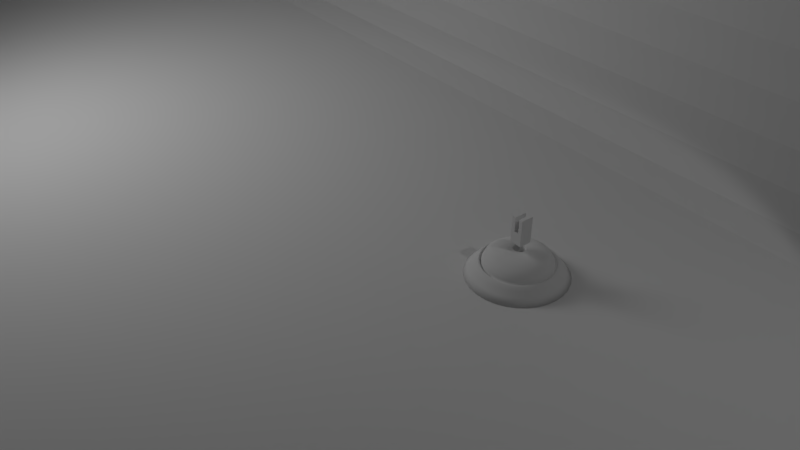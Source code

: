 # Source: 21.proyecto.escenario.blend2.masreciente.blend90.blend  (saved by Blender 2.79.6; exported with 4.5.12 LTS)
import bpy
from mathutils import Matrix  # noqa: F401  (used for matrix-valued properties, if any)

bpy.ops.wm.read_factory_settings(use_empty=True)
scene = bpy.context.scene
scene.name = 'Scene'

# ---- collections
col_collection_1 = bpy.data.collections.new('Collection 1'); scene.collection.children.link(col_collection_1)

# ---- materials (node trees are filled in below, after node groups)
mat_luz = bpy.data.materials.new('Luz')
mat_luz.alpha_threshold = 0.0
mat_luz.diffuse_color = (1.0, 1.0, 1.0, 1.0)
mat_luz.roughness = 0.5
mat_material = bpy.data.materials.new('Material')
mat_material.alpha_threshold = 0.0
mat_material.roughness = 0.5
mat_material.line_color = (0.0, 0.0, 0.0, 1.0)

# ---- material node trees
mat_luz.use_nodes = True; mat_luz.node_tree.nodes.clear()
_N = mat_luz.node_tree.nodes; _L = mat_luz.node_tree.links
n0 = _N.new('ShaderNodeOutputMaterial'); n0.name = 'Material Output'; n0.location = (300, 300)
n1 = _N.new('ShaderNodeEmission'); n1.name = 'Emission'; n1.location = (10, 300)
n1.inputs[0].default_value = (0.8, 0.8, 0.8, 1.0)
n1.inputs[1].default_value = 5.0
_L.new(n1.outputs[0], n0.inputs[0])
n0.is_active_output = True

# ---- world
world_world = bpy.data.worlds.new('World'); scene.world = world_world
world_world.color = (0.05088, 0.05088, 0.05088)
world_world.use_sun_shadow = False
world_world.sun_shadow_jitter_overblur = 0.0

# ---- cameras
cam_camera = bpy.data.cameras.new('Camera')
cam_camera.clip_end = 100.0
cam_camera.lens = 35.0
cam_camera.sensor_width = 32.0
cam_camera.sensor_height = 18.0
cam_camera.ortho_scale = 7.314
cam_camera.dof.focus_distance = 0.0

# ---- lights
light_lamp = bpy.data.lights.new('Lamp', 'SPOT')
light_lamp.transmission_factor = 0.0
light_lamp.cutoff_distance = 30.0
light_lamp.energy = 100.0
light_lamp.shadow_buffer_clip_start = 1.001
light_lamp.shadow_soft_size = 0.1
light_lamp.shadow_maximum_resolution = 0.006
light_lamp.use_absolute_resolution = True
light_lamp.spot_size = 1.309

# ---- meshes
me_sphere = bpy.data.meshes.new('Sphere')
me_sphere.from_pydata([(0.0, 0.01561, 0.07846), (0.0, 0.03061, 0.07391), (0.0, 0.04445, 0.06652), (0.0, 0.05657, 0.05657), (0.0, 0.06652, 0.04445), (0.0, 0.07391, 0.03061), (0.0, 0.07846, 0.01561), (0.0, 0.08, 6.04e-09), (0.0, 0.07846, -0.01561), (0.0, 0.07391, -0.03061), (0.0, 0.05657, -0.05657), (0.0, 0.04445, -0.06652), (0.003045, 0.01531, 0.07846), (0.005973, 0.03003, 0.07391), (0.008671, 0.04359, 0.06652), (0.01104, 0.05548, 0.05657), (0.01298, 0.06524, 0.04445), (0.01442, 0.07249, 0.03061), (0.01531, 0.07696, 0.01561), (0.01561, 0.07846, 6.04e-09), (0.01531, 0.07696, -0.01561), (0.01442, 0.07249, -0.03061), (0.01298, 0.06524, -0.04445), (0.01104, 0.05548, -0.05657), (0.008671, 0.04359, -0.06652), (0.005973, 0.03003, -0.07391), (0.003045, 0.01531, -0.07846), (0.005973, 0.01442, 0.07846), (0.01172, 0.02828, 0.07391), (0.01701, 0.04106, 0.06652), (0.02165, 0.05226, 0.05657), (0.02546, 0.06145, 0.04445), (0.02828, 0.06828, 0.03061), (0.03003, 0.07249, 0.01561), (0.03061, 0.07391, 6.04e-09), (0.03003, 0.07249, -0.01561), (0.02828, 0.06828, -0.03061), (0.02546, 0.06145, -0.04445), (0.02165, 0.05226, -0.05657), (0.01701, 0.04106, -0.06652), (0.01172, 0.02828, -0.07391), (0.005973, 0.01442, -0.07846), (0.008671, 0.01298, 0.07846), (0.01701, 0.02546, 0.07391), (0.02469, 0.03696, 0.06652), (0.03143, 0.04704, 0.05657), (0.03696, 0.05531, 0.04445), (0.04106, 0.06145, 0.03061), (0.04359, 0.06524, 0.01561), (0.04445, 0.06652, 6.04e-09), (0.04359, 0.06524, -0.01561), (0.04106, 0.06145, -0.03061), (0.03696, 0.05531, -0.04445), (0.03143, 0.04704, -0.05657), (0.02469, 0.03696, -0.06652), (0.01701, 0.02546, -0.07391), (0.008671, 0.01298, -0.07846), (0.01104, 0.01104, 0.07846), (0.02165, 0.02165, 0.07391), (0.03143, 0.03143, 0.06652), (0.04, 0.04, 0.05657), (0.04704, 0.04704, 0.04445), (0.05226, 0.05226, 0.03061), (0.05548, 0.05548, 0.01561), (0.05657, 0.05657, 6.04e-09), (0.05548, 0.05548, -0.01561), (0.05226, 0.05226, -0.03061), (0.04704, 0.04704, -0.04445), (0.04, 0.04, -0.05657), (0.03143, 0.03143, -0.06652), (0.02165, 0.02165, -0.07391), (0.01104, 0.01104, -0.07846), (0.01298, 0.008671, 0.07846), (0.02546, 0.01701, 0.07391), (0.03696, 0.02469, 0.06652), (0.04704, 0.03143, 0.05657), (0.05531, 0.03696, 0.04445), (0.06145, 0.04106, 0.03061), (0.06524, 0.04359, 0.01561), (0.06652, 0.04445, 6.04e-09), (0.06524, 0.04359, -0.01561), (0.06145, 0.04106, -0.03061), (0.05531, 0.03696, -0.04445), (0.04704, 0.03143, -0.05657), (0.03696, 0.02469, -0.06652), (0.02546, 0.01701, -0.07391), (0.01298, 0.008671, -0.07846), (0.01442, 0.005973, 0.07846), (0.02828, 0.01172, 0.07391), (0.04106, 0.01701, 0.06652), (0.05226, 0.02165, 0.05657), (0.06145, 0.02546, 0.04445), (0.06828, 0.02828, 0.03061), (0.07249, 0.03003, 0.01561), (0.07391, 0.03061, 6.04e-09), (0.07249, 0.03003, -0.01561), (0.06828, 0.02828, -0.03061), (0.06145, 0.02546, -0.04445), (0.05226, 0.02165, -0.05657), (0.04106, 0.01701, -0.06652), (0.02828, 0.01172, -0.07391), (0.01442, 0.005973, -0.07846), (0.01531, 0.003045, 0.07846), (0.03003, 0.005973, 0.07391), (0.04359, 0.008671, 0.06652), (0.05548, 0.01104, 0.05657), (0.06524, 0.01298, 0.04445), (0.07249, 0.01442, 0.03061), (0.07696, 0.01531, 0.01561), (0.07846, 0.01561, 6.04e-09), (0.07696, 0.01531, -0.01561), (0.07249, 0.01442, -0.03061), (0.06524, 0.01298, -0.04445), (0.05548, 0.01104, -0.05657), (0.04359, 0.008671, -0.06652), (0.03003, 0.005973, -0.07391), (0.01531, 0.003045, -0.07846), (0.01561, -2.541e-08, 0.07846), (0.03061, -2.984e-08, 0.07391), (0.04445, -2.844e-08, 0.06652), (0.05657, -2.472e-08, 0.05657), (0.06652, -2.285e-08, 0.04445), (0.07391, -2.378e-08, 0.03061), (0.07846, -2.472e-08, 0.01561), (0.08, -3.589e-08, 6.04e-09), (0.07846, -2.844e-08, -0.01561), (0.07391, -2.751e-08, -0.03061), (0.06652, -2.285e-08, -0.04445), (0.05657, -2.472e-08, -0.05657), (0.04445, -2.844e-08, -0.06652), (0.03061, -2.937e-08, -0.07391), (0.01561, -2.774e-08, -0.07846), (0.01531, -0.003045, 0.07846), (0.03003, -0.005973, 0.07391), (0.04359, -0.008671, 0.06652), (0.05548, -0.01104, 0.05657), (0.06524, -0.01298, 0.04445), (0.07249, -0.01442, 0.03061), (0.07696, -0.01531, 0.01561), (0.07846, -0.01561, 6.04e-09), (0.07696, -0.01531, -0.01561), (0.07249, -0.01442, -0.03061), (0.06524, -0.01298, -0.04445), (0.05548, -0.01104, -0.05657), (0.04359, -0.008671, -0.06652), (0.03003, -0.005973, -0.07391), (0.01531, -0.003045, -0.07846), (0.01442, -0.005973, 0.07846), (0.02828, -0.01172, 0.07391), (0.04106, -0.01701, 0.06652), (0.05226, -0.02165, 0.05657), (0.06145, -0.02546, 0.04445), (0.06828, -0.02828, 0.03061), (0.07249, -0.03003, 0.01561), (0.07391, -0.03061, 6.04e-09), (0.07249, -0.03003, -0.01561), (0.06828, -0.02828, -0.03061), (0.06145, -0.02546, -0.04445), (0.05226, -0.02165, -0.05657), (0.04106, -0.01701, -0.06652), (0.02828, -0.01172, -0.07391), (0.01442, -0.005973, -0.07846), (0.01298, -0.008671, 0.07846), (0.02546, -0.01701, 0.07391), (0.03696, -0.02469, 0.06652), (0.04704, -0.03143, 0.05657), (0.05531, -0.03696, 0.04445), (0.06145, -0.04106, 0.03061), (0.06524, -0.04359, 0.01561), (0.06652, -0.04445, 6.04e-09), (0.06524, -0.04359, -0.01561), (0.06145, -0.04106, -0.03061), (0.05531, -0.03696, -0.04445), (0.04704, -0.03143, -0.05657), (0.03696, -0.02469, -0.06652), (0.02546, -0.01701, -0.07391), (0.01298, -0.008671, -0.07846), (0.01104, -0.01104, 0.07846), (0.02165, -0.02165, 0.07391), (0.03143, -0.03143, 0.06652), (0.04, -0.04, 0.05657), (0.04704, -0.04704, 0.04445), (0.05226, -0.05226, 0.03061), (0.05548, -0.05548, 0.01561), (0.05657, -0.05657, 6.04e-09), (0.05548, -0.05548, -0.01561), (0.05226, -0.05226, -0.03061), (0.04704, -0.04704, -0.04445), (0.04, -0.04, -0.05657), (0.03143, -0.03143, -0.06652), (0.02165, -0.02165, -0.07391), (0.01104, -0.01104, -0.07846), (0.008671, -0.01298, 0.07846), (0.01701, -0.02546, 0.07391), (0.02469, -0.03696, 0.06652), (0.03143, -0.04704, 0.05657), (0.03696, -0.05531, 0.04445), (0.04106, -0.06145, 0.03061), (0.04359, -0.06524, 0.01561), (0.04445, -0.06652, 6.04e-09), (0.04359, -0.06524, -0.01561), (0.04106, -0.06145, -0.03061), (0.03696, -0.05531, -0.04445), (0.03143, -0.04704, -0.05657), (0.02469, -0.03696, -0.06652), (0.01701, -0.02546, -0.07391), (0.008671, -0.01298, -0.07846), (0.005973, -0.01442, 0.07846), (0.01172, -0.02828, 0.07391), (0.01701, -0.04106, 0.06652), (0.02165, -0.05226, 0.05657), (0.02546, -0.06145, 0.04445), (0.02828, -0.06828, 0.03061), (0.03003, -0.07249, 0.01561), (0.03061, -0.07391, 6.04e-09), (0.03003, -0.07249, -0.01561), (0.02828, -0.06828, -0.03061), (0.02546, -0.06145, -0.04445), (0.02165, -0.05226, -0.05657), (0.01701, -0.04106, -0.06652), (0.01172, -0.02828, -0.07391), (0.005973, -0.01442, -0.07846), (0.003045, -0.01531, 0.07846), (0.005973, -0.03003, 0.07391), (0.008671, -0.04359, 0.06652), (0.01104, -0.05548, 0.05657), (0.01298, -0.06524, 0.04445), (0.01442, -0.07249, 0.03061), (0.01531, -0.07696, 0.01561), (0.01561, -0.07846, 6.04e-09), (0.01531, -0.07696, -0.01561), (0.01442, -0.07249, -0.03061), (0.01298, -0.06524, -0.04445), (0.01104, -0.05548, -0.05657), (0.008671, -0.04359, -0.06652), (0.005973, -0.03003, -0.07391), (0.003045, -0.01531, -0.07846), (-3.064e-09, -0.01561, 0.07846), (-5.625e-09, -0.03061, 0.07391), (-7.953e-09, -0.04445, 0.06652), (-1.075e-08, -0.05657, 0.05657), (1.36e-09, -0.06652, 0.04445), (3.223e-09, -0.07391, 0.03061), (4.289e-10, -0.07846, 0.01561), (-1.54e-08, -0.08, 6.04e-09), (-3.296e-09, -0.07846, -0.01561), (4.289e-10, -0.07391, -0.03061), (1.36e-09, -0.06652, -0.04445), (-1.075e-08, -0.05657, -0.05657), (-7.953e-09, -0.04445, -0.06652), (-4.228e-09, -0.03061, -0.07391), (-5.625e-09, -0.01561, -0.07846), (-0.003045, -0.01531, 0.07846), (-0.005973, -0.03003, 0.07391), (-0.008671, -0.04359, 0.06652), (-0.01104, -0.05548, 0.05657), (-0.01298, -0.06524, 0.04445), (-0.01442, -0.07249, 0.03061), (-0.01531, -0.07696, 0.01561), (-0.01561, -0.07846, 6.04e-09), (-0.01531, -0.07696, -0.01561), (-0.01442, -0.07249, -0.03061), (-0.01298, -0.06524, -0.04445), (-0.01104, -0.05548, -0.05657), (-0.008671, -0.04359, -0.06652), (-0.005973, -0.03003, -0.07391), (-0.003045, -0.01531, -0.07846), (-0.005973, -0.01442, 0.07846), (-0.01172, -0.02828, 0.07391), (-0.01701, -0.04106, 0.06652), (-0.02165, -0.05226, 0.05657), (-0.02546, -0.06145, 0.04445), (-0.02828, -0.06828, 0.03061), (-0.03003, -0.07249, 0.01561), (-0.03061, -0.07391, 6.04e-09), (-0.03003, -0.07249, -0.01561), (-0.02828, -0.06828, -0.03061), (-0.02546, -0.06145, -0.04445), (-0.02165, -0.05226, -0.05657), (-0.01701, -0.04106, -0.06652), (-0.01172, -0.02828, -0.07391), (-0.005973, -0.01442, -0.07846), (-0.008671, -0.01298, 0.07846), (-0.01701, -0.02546, 0.07391), (-0.02469, -0.03696, 0.06652), (-0.03143, -0.04704, 0.05657), (-0.03696, -0.05531, 0.04445), (-0.04106, -0.06145, 0.03061), (-0.04359, -0.06524, 0.01561), (-0.04445, -0.06652, 6.04e-09), (-0.04359, -0.06524, -0.01561), (-0.04106, -0.06145, -0.03061), (-0.03696, -0.05531, -0.04445), (-0.03143, -0.04704, -0.05657), (-0.02469, -0.03696, -0.06652), (-0.01701, -0.02546, -0.07391), (-0.008671, -0.01298, -0.07846), (-1.843e-08, -4.45e-08, 0.08), (-0.01104, -0.01104, 0.07846), (-0.02165, -0.02165, 0.07391), (-0.03143, -0.03143, 0.06652), (-0.04, -0.04, 0.05657), (-0.04704, -0.04704, 0.04445), (-0.05226, -0.05226, 0.03061), (-0.05548, -0.05548, 0.01561), (-0.05657, -0.05657, 6.04e-09), (-0.05548, -0.05548, -0.01561), (-0.05226, -0.05226, -0.03061), (-0.04704, -0.04704, -0.04445), (-0.04, -0.04, -0.05657), (-0.03143, -0.03143, -0.06652), (-0.02165, -0.02165, -0.07391), (-0.01104, -0.01104, -0.07846), (-0.01298, -0.008671, 0.07846), (-0.02546, -0.01701, 0.07391), (-0.03696, -0.02469, 0.06652), (-0.04704, -0.03143, 0.05657), (-0.05531, -0.03696, 0.04445), (-0.06145, -0.04106, 0.03061), (-0.06524, -0.04359, 0.01561), (-0.06652, -0.04445, 6.04e-09), (-0.06524, -0.04359, -0.01561), (-0.06145, -0.04106, -0.03061), (-0.05531, -0.03696, -0.04445), (-0.04704, -0.03143, -0.05657), (-0.03696, -0.02469, -0.06652), (-0.02546, -0.01701, -0.07391), (-0.01298, -0.008671, -0.07846), (0.0, -2.607e-08, -0.08), (-0.01442, -0.005973, 0.07846), (-0.02828, -0.01172, 0.07391), (-0.04106, -0.01701, 0.06652), (-0.05226, -0.02165, 0.05657), (-0.06145, -0.02546, 0.04445), (-0.06828, -0.02828, 0.03061), (-0.07249, -0.03003, 0.01561), (-0.07391, -0.03061, 6.04e-09), (-0.07249, -0.03003, -0.01561), (-0.06828, -0.02828, -0.03061), (-0.06145, -0.02546, -0.04445), (-0.05226, -0.02165, -0.05657), (-0.04106, -0.01701, -0.06652), (-0.02828, -0.01172, -0.07391), (-0.01442, -0.005973, -0.07846), (-0.01531, -0.003045, 0.07846), (-0.03003, -0.005973, 0.07391), (-0.04359, -0.008671, 0.06652), (-0.05548, -0.01104, 0.05657), (-0.06524, -0.01298, 0.04445), (-0.07249, -0.01442, 0.03061), (-0.07696, -0.01531, 0.01561), (-0.07846, -0.01561, 6.04e-09), (-0.07696, -0.01531, -0.01561), (-0.07249, -0.01442, -0.03061), (-0.06524, -0.01298, -0.04445), (-0.05548, -0.01104, -0.05657), (-0.04359, -0.008671, -0.06652), (-0.03003, -0.005973, -0.07391), (-0.01531, -0.003045, -0.07846), (-0.01561, -2.146e-08, 0.07846), (-0.03061, -1.913e-08, 0.07391), (-0.04445, -1.447e-08, 0.06652), (-0.05657, -3.295e-09, 0.05657), (-0.06652, -1.447e-08, 0.04445), (-0.07391, -2.378e-08, 0.03061), (-0.07846, -2.192e-08, 0.01561), (-0.08, -1.432e-09, 6.04e-09), (-0.07846, -2.658e-08, -0.01561), (-0.07391, -2.099e-08, -0.03061), (-0.06652, -1.447e-08, -0.04445), (-0.05657, -3.295e-09, -0.05657), (-0.04445, -1.447e-08, -0.06652), (-0.03061, -2.052e-08, -0.07391), (-0.01561, -2.006e-08, -0.07846), (-0.01531, 0.003045, 0.07846), (-0.03003, 0.005973, 0.07391), (-0.04359, 0.008671, 0.06652), (-0.05548, 0.01104, 0.05657), (-0.06524, 0.01298, 0.04445), (-0.07249, 0.01442, 0.03061), (-0.07696, 0.01531, 0.01561), (-0.07846, 0.01561, 6.04e-09), (-0.07696, 0.01531, -0.01561), (-0.07249, 0.01442, -0.03061), (-0.06524, 0.01298, -0.04445), (-0.05548, 0.01104, -0.05657), (-0.04359, 0.008671, -0.06652), (-0.03003, 0.005973, -0.07391), (-0.01531, 0.003045, -0.07846), (-0.01442, 0.005973, 0.07846), (-0.02828, 0.01172, 0.07391), (-0.04106, 0.01701, 0.06652), (-0.05226, 0.02165, 0.05657), (-0.06145, 0.02546, 0.04445), (-0.06828, 0.02828, 0.03061), (-0.07249, 0.03003, 0.01561), (-0.07391, 0.03061, 6.04e-09), (-0.07249, 0.03003, -0.01561), (-0.06828, 0.02828, -0.03061), (-0.06145, 0.02546, -0.04445), (-0.05226, 0.02165, -0.05657), (-0.04106, 0.01701, -0.06652), (-0.02828, 0.01172, -0.07391), (-0.01442, 0.005973, -0.07846), (-0.01298, 0.008671, 0.07846), (-0.02546, 0.01701, 0.07391), (-0.03696, 0.02469, 0.06652), (-0.04703, 0.03143, 0.05657), (-0.05531, 0.03696, 0.04445), (-0.06145, 0.04106, 0.03061), (-0.06524, 0.04359, 0.01561), (-0.06652, 0.04445, 6.04e-09), (-0.06524, 0.04359, -0.01561), (-0.06145, 0.04106, -0.03061), (-0.05531, 0.03696, -0.04445), (-0.04703, 0.03143, -0.05657), (-0.03696, 0.02469, -0.06652), (-0.02546, 0.01701, -0.07391), (-0.01298, 0.008671, -0.07846), (-0.01104, 0.01104, 0.07846), (-0.02165, 0.02165, 0.07391), (-0.03143, 0.03143, 0.06652), (-0.04, 0.04, 0.05657), (-0.04703, 0.04703, 0.04445), (-0.05226, 0.05226, 0.03061), (-0.05548, 0.05548, 0.01561), (-0.05657, 0.05657, 6.04e-09), (-0.05548, 0.05548, -0.01561), (-0.05226, 0.05226, -0.03061), (-0.04703, 0.04703, -0.04445), (-0.04, 0.04, -0.05657), (-0.03143, 0.03143, -0.06652), (-0.02165, 0.02165, -0.07391), (-0.01104, 0.01104, -0.07846), (-0.008671, 0.01298, 0.07846), (-0.01701, 0.02546, 0.07391), (-0.02469, 0.03696, 0.06652), (-0.03143, 0.04703, 0.05657), (-0.03696, 0.05531, 0.04445), (-0.04106, 0.06145, 0.03061), (-0.04359, 0.06524, 0.01561), (-0.04445, 0.06652, 6.04e-09), (-0.04359, 0.06524, -0.01561), (-0.04106, 0.06145, -0.03061), (-0.03696, 0.05531, -0.04445), (-0.03143, 0.04703, -0.05657), (-0.02469, 0.03696, -0.06652), (-0.01701, 0.02546, -0.07391), (-0.008671, 0.01298, -0.07846), (-0.005973, 0.01442, 0.07846), (-0.01172, 0.02828, 0.07391), (-0.01701, 0.04106, 0.06652), (-0.02165, 0.05226, 0.05657), (-0.02546, 0.06145, 0.04445), (-0.02828, 0.06828, 0.03061), (-0.03003, 0.07249, 0.01561), (-0.03061, 0.07391, 6.04e-09), (-0.03003, 0.07249, -0.01561), (-0.02828, 0.06828, -0.03061), (-0.02546, 0.06145, -0.04445), (-0.02165, 0.05226, -0.05657), (-0.01701, 0.04106, -0.06652), (-0.01172, 0.02828, -0.07391), (-0.005973, 0.01442, -0.07846), (-0.003045, 0.01531, 0.07846), (-0.005973, 0.03003, 0.07391), (-0.008671, 0.04359, 0.06652), (-0.01104, 0.05548, 0.05657), (-0.01298, 0.06524, 0.04445), (-0.01442, 0.07249, 0.03061), (-0.01531, 0.07696, 0.01561), (-0.01561, 0.07846, 6.04e-09), (-0.01531, 0.07696, -0.01561), (-0.01442, 0.07249, -0.03061), (-0.01298, 0.06524, -0.04445), (-0.01104, 0.05548, -0.05657), (-0.008671, 0.04359, -0.06652), (-0.005973, 0.03003, -0.07391), (-0.003045, 0.01531, -0.07846), (1.906e-08, 0.06652, -0.04445), (6.482e-09, 0.03061, -0.07391), (4.62e-09, 0.01561, -0.07846)], [], [(9, 8, 20, 21), (2, 1, 13, 14), (479, 9, 21, 22), (3, 2, 14, 15), (10, 479, 22, 23), (4, 3, 15, 16), (11, 10, 23, 24), (5, 4, 16, 17), (480, 11, 24, 25), (6, 5, 17, 18), (481, 480, 25, 26), (7, 6, 18, 19), (0, 297, 12), (328, 481, 26), (8, 7, 19, 20), (1, 0, 12, 13), (20, 19, 34, 35), (13, 12, 27, 28), (21, 20, 35, 36), (14, 13, 28, 29), (22, 21, 36, 37), (15, 14, 29, 30), (23, 22, 37, 38), (16, 15, 30, 31), (24, 23, 38, 39), (17, 16, 31, 32), (25, 24, 39, 40), (18, 17, 32, 33), (26, 25, 40, 41), (19, 18, 33, 34), (12, 297, 27), (328, 26, 41), (39, 38, 53, 54), (32, 31, 46, 47), (40, 39, 54, 55), (33, 32, 47, 48), (41, 40, 55, 56), (34, 33, 48, 49), (27, 297, 42), (328, 41, 56), (35, 34, 49, 50), (28, 27, 42, 43), (36, 35, 50, 51), (29, 28, 43, 44), (37, 36, 51, 52), (30, 29, 44, 45), (38, 37, 52, 53), (31, 30, 45, 46), (43, 42, 57, 58), (51, 50, 65, 66), (44, 43, 58, 59), (52, 51, 66, 67), (45, 44, 59, 60), (53, 52, 67, 68), (46, 45, 60, 61), (54, 53, 68, 69), (47, 46, 61, 62), (55, 54, 69, 70), (48, 47, 62, 63), (56, 55, 70, 71), (49, 48, 63, 64), (42, 297, 57), (328, 56, 71), (50, 49, 64, 65), (62, 61, 76, 77), (70, 69, 84, 85), (63, 62, 77, 78), (71, 70, 85, 86), (64, 63, 78, 79), (57, 297, 72), (328, 71, 86), (65, 64, 79, 80), (58, 57, 72, 73), (66, 65, 80, 81), (59, 58, 73, 74), (67, 66, 81, 82), (60, 59, 74, 75), (68, 67, 82, 83), (61, 60, 75, 76), (69, 68, 83, 84), (81, 80, 95, 96), (74, 73, 88, 89), (82, 81, 96, 97), (75, 74, 89, 90), (83, 82, 97, 98), (76, 75, 90, 91), (84, 83, 98, 99), (77, 76, 91, 92), (85, 84, 99, 100), (78, 77, 92, 93), (86, 85, 100, 101), (79, 78, 93, 94), (72, 297, 87), (328, 86, 101), (80, 79, 94, 95), (73, 72, 87, 88), (100, 99, 114, 115), (93, 92, 107, 108), (101, 100, 115, 116), (94, 93, 108, 109), (87, 297, 102), (328, 101, 116), (95, 94, 109, 110), (88, 87, 102, 103), (96, 95, 110, 111), (89, 88, 103, 104), (97, 96, 111, 112), (90, 89, 104, 105), (98, 97, 112, 113), (91, 90, 105, 106), (99, 98, 113, 114), (92, 91, 106, 107), (112, 111, 126, 127), (105, 104, 119, 120), (113, 112, 127, 128), (106, 105, 120, 121), (114, 113, 128, 129), (107, 106, 121, 122), (115, 114, 129, 130), (108, 107, 122, 123), (116, 115, 130, 131), (109, 108, 123, 124), (102, 297, 117), (328, 116, 131), (110, 109, 124, 125), (103, 102, 117, 118), (111, 110, 125, 126), (104, 103, 118, 119), (131, 130, 145, 146), (124, 123, 138, 139), (117, 297, 132), (328, 131, 146), (125, 124, 139, 140), (118, 117, 132, 133), (126, 125, 140, 141), (119, 118, 133, 134), (127, 126, 141, 142), (120, 119, 134, 135), (128, 127, 142, 143), (121, 120, 135, 136), (129, 128, 143, 144), (122, 121, 136, 137), (130, 129, 144, 145), (123, 122, 137, 138), (135, 134, 149, 150), (143, 142, 157, 158), (136, 135, 150, 151), (144, 143, 158, 159), (137, 136, 151, 152), (145, 144, 159, 160), (138, 137, 152, 153), (146, 145, 160, 161), (139, 138, 153, 154), (132, 297, 147), (328, 146, 161), (140, 139, 154, 155), (133, 132, 147, 148), (141, 140, 155, 156), (134, 133, 148, 149), (142, 141, 156, 157), (154, 153, 168, 169), (147, 297, 162), (328, 161, 176), (155, 154, 169, 170), (148, 147, 162, 163), (156, 155, 170, 171), (149, 148, 163, 164), (157, 156, 171, 172), (150, 149, 164, 165), (158, 157, 172, 173), (151, 150, 165, 166), (159, 158, 173, 174), (152, 151, 166, 167), (160, 159, 174, 175), (153, 152, 167, 168), (161, 160, 175, 176), (173, 172, 187, 188), (166, 165, 180, 181), (174, 173, 188, 189), (167, 166, 181, 182), (175, 174, 189, 190), (168, 167, 182, 183), (176, 175, 190, 191), (169, 168, 183, 184), (162, 297, 177), (328, 176, 191), (170, 169, 184, 185), (163, 162, 177, 178), (171, 170, 185, 186), (164, 163, 178, 179), (172, 171, 186, 187), (165, 164, 179, 180), (177, 297, 192), (328, 191, 206), (185, 184, 199, 200), (178, 177, 192, 193), (186, 185, 200, 201), (179, 178, 193, 194), (187, 186, 201, 202), (180, 179, 194, 195), (188, 187, 202, 203), (181, 180, 195, 196), (189, 188, 203, 204), (182, 181, 196, 197), (190, 189, 204, 205), (183, 182, 197, 198), (191, 190, 205, 206), (184, 183, 198, 199), (196, 195, 210, 211), (204, 203, 218, 219), (197, 196, 211, 212), (205, 204, 219, 220), (198, 197, 212, 213), (206, 205, 220, 221), (199, 198, 213, 214), (192, 297, 207), (328, 206, 221), (200, 199, 214, 215), (193, 192, 207, 208), (201, 200, 215, 216), (194, 193, 208, 209), (202, 201, 216, 217), (195, 194, 209, 210), (203, 202, 217, 218), (215, 214, 229, 230), (208, 207, 222, 223), (216, 215, 230, 231), (209, 208, 223, 224), (217, 216, 231, 232), (210, 209, 224, 225), (218, 217, 232, 233), (211, 210, 225, 226), (219, 218, 233, 234), (212, 211, 226, 227), (220, 219, 234, 235), (213, 212, 227, 228), (221, 220, 235, 236), (214, 213, 228, 229), (207, 297, 222), (328, 221, 236), (234, 233, 248, 249), (227, 226, 241, 242), (235, 234, 249, 250), (228, 227, 242, 243), (236, 235, 250, 251), (229, 228, 243, 244), (222, 297, 237), (328, 236, 251), (230, 229, 244, 245), (223, 222, 237, 238), (231, 230, 245, 246), (224, 223, 238, 239), (232, 231, 246, 247), (225, 224, 239, 240), (233, 232, 247, 248), (226, 225, 240, 241), (246, 245, 260, 261), (239, 238, 253, 254), (247, 246, 261, 262), (240, 239, 254, 255), (248, 247, 262, 263), (241, 240, 255, 256), (249, 248, 263, 264), (242, 241, 256, 257), (250, 249, 264, 265), (243, 242, 257, 258), (251, 250, 265, 266), (244, 243, 258, 259), (237, 297, 252), (328, 251, 266), (245, 244, 259, 260), (238, 237, 252, 253), (265, 264, 279, 280), (258, 257, 272, 273), (266, 265, 280, 281), (259, 258, 273, 274), (252, 297, 267), (328, 266, 281), (260, 259, 274, 275), (253, 252, 267, 268), (261, 260, 275, 276), (254, 253, 268, 269), (262, 261, 276, 277), (255, 254, 269, 270), (263, 262, 277, 278), (256, 255, 270, 271), (264, 263, 278, 279), (257, 256, 271, 272), (269, 268, 283, 284), (277, 276, 291, 292), (270, 269, 284, 285), (278, 277, 292, 293), (271, 270, 285, 286), (279, 278, 293, 294), (272, 271, 286, 287), (280, 279, 294, 295), (273, 272, 287, 288), (281, 280, 295, 296), (274, 273, 288, 289), (267, 297, 282), (328, 281, 296), (275, 274, 289, 290), (268, 267, 282, 283), (276, 275, 290, 291), (288, 287, 303, 304), (296, 295, 311, 312), (289, 288, 304, 305), (282, 297, 298), (328, 296, 312), (290, 289, 305, 306), (283, 282, 298, 299), (291, 290, 306, 307), (284, 283, 299, 300), (292, 291, 307, 308), (285, 284, 300, 301), (293, 292, 308, 309), (286, 285, 301, 302), (294, 293, 309, 310), (287, 286, 302, 303), (295, 294, 310, 311), (308, 307, 322, 323), (301, 300, 315, 316), (309, 308, 323, 324), (302, 301, 316, 317), (310, 309, 324, 325), (303, 302, 317, 318), (311, 310, 325, 326), (304, 303, 318, 319), (312, 311, 326, 327), (305, 304, 319, 320), (298, 297, 313), (328, 312, 327), (306, 305, 320, 321), (299, 298, 313, 314), (307, 306, 321, 322), (300, 299, 314, 315), (327, 326, 342, 343), (320, 319, 335, 336), (313, 297, 329), (328, 327, 343), (321, 320, 336, 337), (314, 313, 329, 330), (322, 321, 337, 338), (315, 314, 330, 331), (323, 322, 338, 339), (316, 315, 331, 332), (324, 323, 339, 340), (317, 316, 332, 333), (325, 324, 340, 341), (318, 317, 333, 334), (326, 325, 341, 342), (319, 318, 334, 335), (332, 331, 346, 347), (340, 339, 354, 355), (333, 332, 347, 348), (341, 340, 355, 356), (334, 333, 348, 349), (342, 341, 356, 357), (335, 334, 349, 350), (343, 342, 357, 358), (336, 335, 350, 351), (329, 297, 344), (328, 343, 358), (337, 336, 351, 352), (330, 329, 344, 345), (338, 337, 352, 353), (331, 330, 345, 346), (339, 338, 353, 354), (351, 350, 365, 366), (344, 297, 359), (328, 358, 373), (352, 351, 366, 367), (345, 344, 359, 360), (353, 352, 367, 368), (346, 345, 360, 361), (354, 353, 368, 369), (347, 346, 361, 362), (355, 354, 369, 370), (348, 347, 362, 363), (356, 355, 370, 371), (349, 348, 363, 364), (357, 356, 371, 372), (350, 349, 364, 365), (358, 357, 372, 373), (370, 369, 384, 385), (363, 362, 377, 378), (371, 370, 385, 386), (364, 363, 378, 379), (372, 371, 386, 387), (365, 364, 379, 380), (373, 372, 387, 388), (366, 365, 380, 381), (359, 297, 374), (328, 373, 388), (367, 366, 381, 382), (360, 359, 374, 375), (368, 367, 382, 383), (361, 360, 375, 376), (369, 368, 383, 384), (362, 361, 376, 377), (328, 388, 403), (382, 381, 396, 397), (375, 374, 389, 390), (383, 382, 397, 398), (376, 375, 390, 391), (384, 383, 398, 399), (377, 376, 391, 392), (385, 384, 399, 400), (378, 377, 392, 393), (386, 385, 400, 401), (379, 378, 393, 394), (387, 386, 401, 402), (380, 379, 394, 395), (388, 387, 402, 403), (381, 380, 395, 396), (374, 297, 389), (401, 400, 415, 416), (394, 393, 408, 409), (402, 401, 416, 417), (395, 394, 409, 410), (403, 402, 417, 418), (396, 395, 410, 411), (389, 297, 404), (328, 403, 418), (397, 396, 411, 412), (390, 389, 404, 405), (398, 397, 412, 413), (391, 390, 405, 406), (399, 398, 413, 414), (392, 391, 406, 407), (400, 399, 414, 415), (393, 392, 407, 408), (405, 404, 419, 420), (413, 412, 427, 428), (406, 405, 420, 421), (414, 413, 428, 429), (407, 406, 421, 422), (415, 414, 429, 430), (408, 407, 422, 423), (416, 415, 430, 431), (409, 408, 423, 424), (417, 416, 431, 432), (410, 409, 424, 425), (418, 417, 432, 433), (411, 410, 425, 426), (404, 297, 419), (328, 418, 433), (412, 411, 426, 427), (424, 423, 438, 439), (432, 431, 446, 447), (425, 424, 439, 440), (433, 432, 447, 448), (426, 425, 440, 441), (419, 297, 434), (328, 433, 448), (427, 426, 441, 442), (420, 419, 434, 435), (428, 427, 442, 443), (421, 420, 435, 436), (429, 428, 443, 444), (422, 421, 436, 437), (430, 429, 444, 445), (423, 422, 437, 438), (431, 430, 445, 446), (443, 442, 457, 458), (436, 435, 450, 451), (444, 443, 458, 459), (437, 436, 451, 452), (445, 444, 459, 460), (438, 437, 452, 453), (446, 445, 460, 461), (439, 438, 453, 454), (447, 446, 461, 462), (440, 439, 454, 455), (448, 447, 462, 463), (441, 440, 455, 456), (434, 297, 449), (328, 448, 463), (442, 441, 456, 457), (435, 434, 449, 450), (462, 461, 476, 477), (455, 454, 469, 470), (463, 462, 477, 478), (456, 455, 470, 471), (449, 297, 464), (328, 463, 478), (457, 456, 471, 472), (450, 449, 464, 465), (458, 457, 472, 473), (451, 450, 465, 466), (459, 458, 473, 474), (452, 451, 466, 467), (460, 459, 474, 475), (453, 452, 467, 468), (461, 460, 475, 476), (454, 453, 468, 469), (466, 465, 1, 2), (474, 473, 9, 479), (467, 466, 2, 3), (475, 474, 479, 10), (468, 467, 3, 4), (476, 475, 10, 11), (469, 468, 4, 5), (477, 476, 11, 480), (470, 469, 5, 6), (478, 477, 480, 481), (471, 470, 6, 7), (464, 297, 0), (328, 478, 481), (472, 471, 7, 8), (465, 464, 0, 1), (473, 472, 8, 9)])
me_sphere.polygons.foreach_set('use_smooth', [True] * 512)
me_sphere.use_remesh_preserve_volume = False
me_sphere.use_remesh_preserve_attributes = False
me_sphere.use_mirror_vertex_groups = False
me_sphere.update()
me_cube_003 = bpy.data.meshes.new('Cube.003')
me_cube_003.from_pydata([(-1.0, -1.0, -1.0), (-1.0, -1.0, 1.0), (-1.0, 1.0, -1.0), (-1.0, 1.0, 1.0), (1.0, -1.0, -1.0), (1.0, -1.0, 1.0), (1.0, 1.0, -1.0), (1.0, 1.0, 1.0), (-1.0, -14.38, -1.0), (-1.0, -14.38, 1.0), (1.0, -14.38, 1.0), (1.0, -14.38, -1.0)], [], [(0, 1, 3, 2), (2, 3, 7, 6), (6, 7, 5, 4), (1, 0, 8, 9), (2, 6, 4, 0), (7, 3, 1, 5), (11, 10, 9, 8), (0, 4, 11, 8), (5, 1, 9, 10), (4, 5, 10, 11)])
me_cube_003.use_remesh_preserve_volume = False
me_cube_003.use_remesh_preserve_attributes = False
me_cube_003.use_mirror_vertex_groups = False
me_cube_003.update()
me_plane_002 = bpy.data.meshes.new('Plane.002')
me_plane_002.from_pydata([(-0.03, -0.03, 0.0), (0.03, -0.03, 0.0), (-0.03, 0.03, 0.0), (0.03, 0.03, 0.0), (-0.03, 0.03, 0.03), (-0.03, -0.03, 0.03), (0.03, -0.03, 0.03), (0.03, 0.03, 0.03), (0.5806, -0.03, 0.0), (0.5806, 0.03, 0.0), (0.5806, -0.03, 0.03), (0.5806, 0.03, 0.03), (-0.03, -0.03, -0.1681), (0.03, -0.03, -0.1681), (-0.03, 0.03, -0.1681), (0.03, 0.03, -0.1681), (-0.03, 0.03, -0.1981), (-0.03, -0.03, -0.1981), (0.03, -0.03, -0.1981), (0.03, 0.03, -0.1981), (0.5806, -0.03, -0.1681), (0.5806, 0.03, -0.1681), (0.5806, -0.03, -0.1981), (0.5806, 0.03, -0.1981)], [], [(0, 2, 3, 1), (5, 6, 7, 4), (0, 1, 6, 5), (3, 7, 11, 9), (2, 0, 5, 4), (3, 2, 4, 7), (8, 9, 11, 10), (6, 1, 8, 10), (7, 6, 10, 11), (1, 3, 9, 8), (12, 13, 15, 14), (17, 16, 19, 18), (12, 17, 18, 13), (15, 21, 23, 19), (14, 16, 17, 12), (15, 19, 16, 14), (20, 22, 23, 21), (18, 22, 20, 13), (19, 23, 22, 18), (13, 20, 21, 15)])
me_plane_002.use_remesh_preserve_volume = False
me_plane_002.use_remesh_preserve_attributes = False
me_plane_002.use_mirror_vertex_groups = False
me_plane_002.update()
me_cubeziercircle_002 = bpy.data.meshes.new('CUBezierCircle.002')
me_cubeziercircle_002.from_pydata([(-0.02414, -0.06262, 0.3807), (-0.02414, -0.06262, 0.5122), (-0.02414, 0.07455, 0.3807), (-0.02414, 0.07455, 0.5122), (0.02391, -0.06262, 0.3807), (0.02391, -0.06262, 0.5122), (0.02391, 0.07455, 0.3807), (0.02391, 0.07455, 0.5122), (0.02391, 0.07455, 0.5122), (0.02391, 0.07455, 0.3807), (0.02391, -0.06262, 0.3807), (0.02391, -0.06262, 0.5122), (0.06412, 0.07455, 0.5122), (0.06412, 0.07455, 0.3807), (0.06412, -0.06262, 0.3807), (0.06412, -0.06262, 0.5122), (-0.06435, 0.07455, 0.3807), (-0.06435, -0.06262, 0.3807), (-0.06435, -0.06262, 0.5122), (-0.06435, 0.07455, 0.5122), (0.06412, 0.07455, 0.5122), (0.06412, 0.07455, 0.4551), (0.06412, -0.06262, 0.4551), (0.06412, -0.06262, 0.5122), (-0.06435, 0.07455, 0.4551), (-0.06435, -0.06262, 0.4551), (-0.06435, -0.06262, 0.5122), (-0.06435, 0.07455, 0.5122), (-0.02414, -0.06262, 0.6696), (-0.02414, 0.07455, 0.6696), (0.02391, 0.07455, 0.6696), (0.02391, -0.06262, 0.6696), (0.06412, 0.07455, 0.6696), (0.06412, -0.06262, 0.6696), (-0.06435, -0.06262, 0.6696), (-0.06435, 0.07455, 0.6696), (-7.057e-08, -0.05572, 0.007429), (-1.341e-07, 0.0, 0.007429), (-0.01262, -0.05444, 0.007429), (-0.001013, 0.0001142, 0.007429), (-0.02354, -0.051, 0.007429), (-0.0002305, -1.761e-05, 0.007429), (-0.03357, -0.0455, 0.007429), (0.0001678, -0.0001295, 0.007429), (-0.04255, -0.03807, 0.007429), (2.992e-05, 2.992e-05, 0.007429), (-0.04997, -0.02909, 0.007429), (-0.0001294, 0.0001678, 0.007429), (-0.05547, -0.01906, 0.007429), (-1.755e-05, -0.0002305, 0.007429), (-0.05892, -0.008141, 0.007429), (0.0001143, -0.001013, 0.007429), (-0.06019, 0.004475, 0.007429), (-5.96e-08, 1.509e-07, 0.007429), (-0.05892, 0.01709, 0.007429), (0.0001142, 0.001013, 0.007429), (-0.05547, 0.02801, 0.007429), (-1.767e-05, 0.0002306, 0.007429), (-0.04997, 0.03804, 0.007429), (-0.0001295, -0.0001678, 0.007429), (-0.04255, 0.04702, 0.007429), (2.989e-05, -2.995e-05, 0.007429), (-0.03357, 0.05445, 0.007429), (0.0001679, 0.0001294, 0.007429), (-0.02354, 0.05994, 0.007429), (-0.0002305, 1.752e-05, 0.007429), (-0.01262, 0.06339, 0.007429), (-0.001013, -0.0001142, 0.007429), (2.809e-08, 0.06467, 0.007429), (5.96e-08, 0.0, 0.007429), (0.01262, 0.06339, 0.007429), (0.001013, -0.0001142, 0.007429), (0.02354, 0.05995, 0.007429), (0.0002304, 1.761e-05, 0.007429), (0.03357, 0.05445, 0.007429), (-0.000168, 0.0001295, 0.007429), (0.04255, 0.04702, 0.007429), (-2.995e-05, -2.992e-05, 0.007429), (0.04997, 0.03804, 0.007429), (0.0001294, -0.0001678, 0.007429), (0.05547, 0.02801, 0.007429), (1.758e-05, 0.0002306, 0.007429), (0.05892, 0.01709, 0.007429), (-0.0001143, 0.001013, 0.007429), (0.06019, 0.004475, 0.007429), (0.0, -8.276e-08, 0.007429), (0.05892, -0.008141, 0.007429), (-0.0001142, -0.001013, 0.007429), (0.05547, -0.01906, 0.007429), (1.761e-05, -0.0002304, 0.007429), (0.04997, -0.02909, 0.007429), (0.0001295, 0.0001679, 0.007429), (0.04255, -0.03807, 0.007429), (-2.989e-05, 3.001e-05, 0.007429), (0.03357, -0.0455, 0.007429), (-0.0001678, -0.0001294, 0.007429), (0.02354, -0.051, 0.007429), (0.0002306, -1.755e-05, 0.007429), (0.01262, -0.05444, 0.007429), (0.001013, 0.0001142, 0.007429), (0.02391, 0.05974, 0.3807), (0.02391, -0.05079, 0.3807), (0.02391, 0.05974, 0.3807), (0.02391, -0.05079, 0.3807), (1.315e-05, 4.777e-06, 0.3807), (-1.692e-05, -2.993e-05, 0.3807), (-5.164e-05, -5.995e-05, 0.3807), (-2.728e-05, 2.682e-05, 0.3807), (0.0001972, 1.479e-06, 0.3807), (2.68e-05, -2.723e-05, 0.3807), (1.456e-06, 0.0001973, 0.3807), (-2.344e-05, -2.337e-05, 0.3807), (-2.994e-05, -1.687e-05, 0.3807), (4.773e-06, 1.317e-05, 0.3807), (-5.999e-05, -5.159e-05, 0.3807), (2.677e-05, -1.957e-05, 0.3807), (0.0001972, -4.827e-05, 0.3807), (1.462e-06, -0.000244, 0.3807), (-2.725e-05, -7.362e-05, 0.3807), (-5.161e-05, 1.315e-05, 0.3807), (-2.343e-05, -2.342e-05, 0.3807), (-4.832e-05, 0.0001972, 0.3807), (4.754e-06, -5.995e-05, 0.3807), (-2.995e-05, -2.992e-05, 0.3807), (-2.341e-05, -2.34e-05, 0.3807), (-6.002e-05, 4.797e-06, 0.3807), (-1.96e-05, 2.683e-05, 0.3807), (-0.0002441, -4.827e-05, 0.3807), (-7.364e-05, -1.959e-05, 0.3807), (-1.959e-05, -7.36e-05, 0.3807), (1.312e-05, -5.161e-05, 0.3807), (-7.363e-05, -2.724e-05, 0.3807), (-1.691e-05, -1.689e-05, 0.3807), (-4.831e-05, -0.000244, 0.3807), (-0.0002441, 1.479e-06, 0.3807), (-2.346e-05, -2.34e-05, 0.3807), (-0.01262, -0.05444, 0.3807), (0.02354, -0.051, 0.3807), (0.01262, -0.05444, 0.3807), (-7.057e-08, -0.05572, 0.3807), (0.02354, 0.05995, 0.3807), (-0.02414, -0.05067, 0.3807), (-0.02354, -0.051, 0.3807), (-0.01262, 0.06339, 0.3807), (0.01262, 0.06339, 0.3807), (-0.02354, 0.05994, 0.3807), (2.809e-08, 0.06467, 0.3807), (-0.02414, 0.05962, 0.3807), (0.04255, -0.03807, 0.3807), (0.04997, -0.02909, 0.3807), (0.03357, -0.0455, 0.3807), (0.06019, 0.004475, 0.3807), (0.03357, 0.05445, 0.3807), (0.05892, -0.008141, 0.3807), (0.05892, 0.01709, 0.3807), (0.05547, 0.02801, 0.3807), (0.05547, -0.01906, 0.3807), (0.04255, 0.04702, 0.3807), (0.04997, 0.03804, 0.3807), (-0.04255, 0.04702, 0.3807), (-0.03357, 0.05445, 0.3807), (-0.04997, 0.03804, 0.3807), (-0.04997, -0.02909, 0.3807), (-0.05892, 0.01709, 0.3807), (-0.04255, -0.03807, 0.3807), (-0.05547, -0.01906, 0.3807), (-0.06019, 0.004475, 0.3807), (-0.05892, -0.008141, 0.3807), (-0.03357, -0.0455, 0.3807), (-0.05547, 0.02801, 0.3807)], [], [(2, 147, 160, 159, 161, 169, 163, 166, 167, 165, 162, 164, 168, 141, 0, 17, 16), (2, 3, 7, 6), (5, 4, 10, 11), (4, 5, 1, 0), (2, 6, 102, 140, 144, 146, 143, 145, 147), (7, 3, 1, 5), (12, 8, 30, 32), (4, 103, 102, 6, 9, 100, 101, 10), (7, 5, 11, 8), (6, 7, 8, 9), (19, 16, 24, 27), (9, 8, 12, 13), (11, 10, 14, 15), (10, 101, 150, 148, 149, 156, 153, 151, 154, 155, 158, 157, 152, 100, 9, 13, 14), (12, 15, 23, 20), (3, 2, 16, 19), (0, 1, 18, 17), (15, 12, 32, 33), (21, 20, 23, 22), (25, 26, 27, 24), (13, 12, 20, 21), (17, 18, 26, 25), (15, 14, 22, 23), (14, 13, 21, 22), (18, 19, 27, 26), (16, 17, 25, 24), (30, 31, 33, 32), (28, 29, 35, 34), (8, 11, 31, 30), (3, 19, 35, 29), (19, 18, 34, 35), (18, 1, 28, 34), (1, 3, 29, 28), (11, 15, 33, 31), (37, 36, 38, 39), (39, 38, 40, 41), (41, 40, 42, 43), (43, 42, 44, 45), (45, 44, 46, 47), (47, 46, 48, 49), (49, 48, 50, 51), (51, 50, 52, 53), (53, 52, 54, 55), (55, 54, 56, 57), (57, 56, 58, 59), (59, 58, 60, 61), (61, 60, 62, 63), (63, 62, 64, 65), (65, 64, 66, 67), (67, 66, 68, 69), (69, 68, 70, 71), (71, 70, 72, 73), (73, 72, 74, 75), (75, 74, 76, 77), (77, 76, 78, 79), (79, 78, 80, 81), (81, 80, 82, 83), (83, 82, 84, 85), (85, 84, 86, 87), (87, 86, 88, 89), (89, 88, 90, 91), (91, 90, 92, 93), (93, 92, 94, 95), (95, 94, 96, 97), (97, 96, 98, 99), (99, 98, 36, 37), (88, 86, 153, 156), (85, 87, 133, 120), (48, 46, 162, 165), (49, 51, 117, 118), (89, 91, 113, 129), (42, 40, 142, 141, 168), (44, 42, 168, 164), (74, 72, 140, 102, 100, 152), (95, 97, 109, 114), (54, 52, 166, 163), (59, 61, 105, 106), (55, 57, 107, 110), (92, 90, 149, 148), (76, 74, 152, 157), (86, 84, 151, 153), (93, 95, 114, 112), (99, 37, 135, 108), (37, 39, 134, 135), (67, 69, 124, 127), (81, 83, 121, 126), (56, 54, 163, 169), (41, 43, 130, 131), (63, 65, 128, 104), (70, 68, 146, 144), (43, 45, 132, 130), (52, 50, 167, 166), (98, 96, 137, 138), (87, 89, 129, 133), (39, 41, 131, 134), (45, 47, 119, 132), (94, 92, 148, 150), (36, 98, 138, 139), (80, 78, 158, 155), (47, 49, 118, 119), (58, 56, 169, 161), (83, 85, 120, 121), (69, 71, 116, 124), (82, 80, 155, 154), (68, 66, 143, 146), (64, 62, 160, 147, 145), (71, 73, 115, 116), (51, 53, 111, 117), (38, 36, 139, 136), (53, 55, 110, 111), (84, 82, 154, 151), (62, 60, 159, 160), (78, 76, 157, 158), (73, 75, 125, 115), (40, 38, 136, 142), (75, 77, 123, 125), (65, 67, 127, 128), (60, 58, 161, 159), (72, 70, 144, 140), (79, 81, 126, 122), (96, 94, 150, 101, 103, 137), (97, 99, 108, 109), (57, 59, 106, 107), (77, 79, 122, 123), (66, 64, 145, 143), (50, 48, 165, 167), (46, 44, 164, 162), (61, 63, 104, 105), (91, 93, 112, 113), (90, 88, 156, 149), (141, 168, 164, 162, 165, 167, 166, 163, 169, 161, 159, 160, 147), (147, 145, 143, 146, 144, 140, 102, 103, 108, 135, 134, 131, 130, 132, 119, 118, 117, 111, 110, 107, 106, 105, 104, 128, 127, 141), (141, 142, 136, 139, 138, 137, 103, 4, 0), (137, 138, 139, 136, 142, 141, 127, 124, 116, 115, 125, 123, 122, 126, 121, 120, 133, 129, 113, 112, 114, 109, 108, 103), (100, 152, 157, 158, 155, 154, 151, 153, 156, 149, 148, 150, 101)])
me_cubeziercircle_002.polygons.foreach_set('use_smooth', [0, 0, 0, 0, 0, 0, 0, 0, 0, 0, 0, 0, 0, 0, 0, 0, 0, 0, 0, 0, 0, 0, 0, 0, 0, 0, 0, 0, 0, 0, 0, 0, 0, 0, 1, 1, 1, 1, 1, 1, 1, 1, 1, 1, 1, 1, 1, 1, 1, 1, 1, 1, 1, 1, 1, 1, 1, 1, 1, 1, 1, 1, 1, 1, 1, 1, 1, 1, 1, 1, 1, 1, 1, 1, 1, 1, 1, 1, 1, 1, 1, 1, 1, 1, 1, 1, 1, 1, 1, 1, 1, 1, 1, 1, 1, 1, 1, 1, 1, 1, 1, 1, 1, 1, 1, 1, 1, 1, 1, 1, 1, 1, 1, 1, 1, 1, 1, 1, 1, 1, 1, 1, 1, 1, 1, 1, 1, 1, 1, 1, 0, 0, 0, 0, 0])
me_cubeziercircle_002.use_remesh_preserve_volume = False
me_cubeziercircle_002.use_remesh_preserve_attributes = False
me_cubeziercircle_002.use_mirror_vertex_groups = False
me_cubeziercircle_002.auto_texspace = False
me_cubeziercircle_002.update()
me_cube = bpy.data.meshes.new('Cube')
me_cube.from_pydata([(-1.191, -3.233, 2.08), (-1.191, -3.233, 7.456), (-1.191, 3.062, 2.08), (-1.191, 3.062, 7.456), (1.13, -3.233, 2.08), (1.13, -3.233, 7.456), (1.13, 3.062, 2.08), (1.13, 3.062, 7.456), (1.13, 3.062, 7.456), (1.13, 3.062, 2.08), (1.13, -3.233, 2.08), (1.13, -3.233, 7.456), (3.072, 3.062, 7.456), (3.072, 3.062, 2.08), (3.072, -3.233, 2.08), (3.072, -3.233, 7.456), (-3.134, 3.062, 2.08), (-3.134, -3.233, 2.08), (-3.134, -3.233, 7.456), (-3.134, 3.062, 7.456), (3.072, 3.062, 7.456), (3.072, 3.062, 5.121), (3.072, -3.233, 5.121), (3.072, -3.233, 7.456), (-3.134, 3.062, 5.121), (-3.134, -3.233, 5.121), (-3.134, -3.233, 7.456), (-3.134, 3.062, 7.456), (-1.191, -3.233, 13.89), (-1.191, 3.062, 13.89), (1.13, 3.062, 13.89), (1.13, -3.233, 13.89), (3.072, 3.062, 13.89), (3.072, -3.233, 13.89), (-3.134, -3.233, 13.89), (-3.134, 3.062, 13.89)], [], [(2, 0, 17, 16), (2, 3, 7, 6), (5, 4, 10, 11), (4, 5, 1, 0), (2, 6, 4, 0), (7, 3, 1, 5), (12, 8, 30, 32), (4, 6, 9, 10), (7, 5, 11, 8), (6, 7, 8, 9), (19, 16, 24, 27), (9, 8, 12, 13), (11, 10, 14, 15), (10, 9, 13, 14), (12, 15, 23, 20), (3, 2, 16, 19), (0, 1, 18, 17), (15, 12, 32, 33), (21, 20, 23, 22), (25, 26, 27, 24), (13, 12, 20, 21), (17, 18, 26, 25), (15, 14, 22, 23), (14, 13, 21, 22), (18, 19, 27, 26), (16, 17, 25, 24), (30, 31, 33, 32), (28, 29, 35, 34), (8, 11, 31, 30), (3, 19, 35, 29), (19, 18, 34, 35), (18, 1, 28, 34), (1, 3, 29, 28), (11, 15, 33, 31)])
me_cube.use_remesh_preserve_volume = False
me_cube.use_remesh_preserve_attributes = False
me_cube.use_mirror_vertex_groups = False
me_cube.update()
me_cubeziercircle_001 = bpy.data.meshes.new('CUBezierCircle.001')
me_cubeziercircle_001.from_pydata([(-1.341e-07, 0.0, 0.007224), (8.382e-09, -0.5262, 9.313e-10), (-1.304e-08, -0.4653, 0.06804), (-2.142e-08, -0.4257, 0.1182), (-3.166e-08, -0.4004, 0.1479), (-3.818e-08, -0.3826, 0.1546), (-3.722e-08, -0.3652, 0.1357), (-4.889e-08, -0.3574, 0.1303), (-4.051e-08, -0.355, 0.1645), (-5.402e-08, -0.3307, 0.2163), (-8.149e-08, -0.2573, 0.2636), (-7.057e-08, -0.05572, 0.007429), (-1.341e-07, 0.0, 0.007429), (-0.001013, 0.0001142, 0.007224), (-0.106, -0.5155, -2.794e-09), (-0.09383, -0.4558, 0.06804), (-0.08592, -0.417, 0.1182), (-0.08088, -0.3923, 0.1479), (-0.07732, -0.3748, 0.1546), (-0.07385, -0.3577, 0.1357), (-0.07231, -0.3501, 0.1303), (-0.07182, -0.3477, 0.1645), (-0.06697, -0.3239, 0.2163), (-0.05234, -0.2521, 0.2636), (-0.01262, -0.05444, 0.007429), (-0.001013, 0.0001142, 0.007429), (-0.0002305, -1.758e-05, 0.007224), (-0.2048, -0.4849, -2.794e-09), (-0.1811, -0.4287, 0.06804), (-0.1657, -0.3922, 0.1182), (-0.1559, -0.3689, 0.1479), (-0.1489, -0.3525, 0.1546), (-0.1422, -0.3365, 0.1357), (-0.1392, -0.3293, 0.1303), (-0.1382, -0.3271, 0.1645), (-0.1288, -0.3047, 0.2163), (-0.1003, -0.2371, 0.2636), (-0.02354, -0.051, 0.007429), (-0.0002305, -1.761e-05, 0.007429), (0.0001678, -0.0001295, 0.007224), (-0.2942, -0.4363, -3.26e-09), (-0.2601, -0.3858, 0.06804), (-0.238, -0.353, 0.1182), (-0.2238, -0.332, 0.1479), (-0.2138, -0.3172, 0.1546), (-0.2041, -0.3028, 0.1357), (-0.1998, -0.2964, 0.1303), (-0.1984, -0.2944, 0.1645), (-0.1848, -0.2742, 0.2163), (-0.1438, -0.2134, 0.2636), (-0.03357, -0.0455, 0.007429), (0.0001678, -0.0001295, 0.007429), (2.992e-05, 2.992e-05, 0.007224), (-0.3721, -0.3721, -2.794e-09), (-0.329, -0.329, 0.06804), (-0.301, -0.301, 0.1182), (-0.2831, -0.2831, 0.1479), (-0.2705, -0.2705, 0.1546), (-0.2582, -0.2582, 0.1357), (-0.2527, -0.2527, 0.1303), (-0.251, -0.251, 0.1645), (-0.2338, -0.2338, 0.2163), (-0.1819, -0.1819, 0.2636), (-0.04255, -0.03807, 0.007429), (2.992e-05, 2.992e-05, 0.007429), (-0.0001294, 0.0001678, 0.007224), (-0.4363, -0.2942, -1.164e-09), (-0.3858, -0.2601, 0.06804), (-0.353, -0.238, 0.1182), (-0.332, -0.2238, 0.1479), (-0.3172, -0.2138, 0.1546), (-0.3028, -0.2041, 0.1357), (-0.2964, -0.1998, 0.1303), (-0.2944, -0.1984, 0.1645), (-0.2742, -0.1848, 0.2163), (-0.2134, -0.1438, 0.2636), (-0.04997, -0.02909, 0.007429), (-0.0001294, 0.0001678, 0.007429), (-1.755e-05, -0.0002305, 0.007224), (-0.4849, -0.2048, -6.985e-10), (-0.4287, -0.1811, 0.06804), (-0.3922, -0.1657, 0.1182), (-0.3689, -0.1559, 0.1479), (-0.3525, -0.1489, 0.1546), (-0.3365, -0.1422, 0.1357), (-0.3293, -0.1392, 0.1303), (-0.3271, -0.1382, 0.1645), (-0.3047, -0.1288, 0.2163), (-0.2371, -0.1003, 0.2636), (-0.05547, -0.01906, 0.007429), (-1.755e-05, -0.0002305, 0.007429), (0.0001143, -0.001013, 0.007224), (-0.5155, -0.106, 0.0), (-0.4558, -0.09383, 0.06804), (-0.417, -0.08592, 0.1182), (-0.3923, -0.08088, 0.1479), (-0.3748, -0.07732, 0.1546), (-0.3577, -0.07385, 0.1357), (-0.3501, -0.07231, 0.1303), (-0.3477, -0.07182, 0.1645), (-0.3239, -0.06697, 0.2163), (-0.2521, -0.05234, 0.2636), (-0.05892, -0.008141, 0.007429), (0.0001143, -0.001013, 0.007429), (-5.96e-08, 1.481e-07, 0.007224), (-0.5262, -7.736e-09, 2.623e-10), (-0.4653, 1.863e-08, 0.06804), (-0.4257, 2.98e-08, 0.1182), (-0.4004, 3.725e-08, 0.1479), (-0.3826, 4.47e-08, 0.1546), (-0.3652, 4.47e-08, 0.1357), (-0.3574, 4.47e-08, 0.1303), (-0.355, 4.47e-08, 0.1645), (-0.3307, 5.96e-08, 0.2163), (-0.2573, 8.941e-08, 0.2636), (-0.06019, 0.004475, 0.007429), (-5.96e-08, 1.509e-07, 0.007429), (0.0001142, 0.001013, 0.007224), (-0.5155, 0.106, 5.821e-10), (-0.4558, 0.09383, 0.06804), (-0.417, 0.08592, 0.1182), (-0.3923, 0.08088, 0.1479), (-0.3748, 0.07732, 0.1546), (-0.3577, 0.07385, 0.1357), (-0.3501, 0.07231, 0.1303), (-0.3477, 0.07182, 0.1645), (-0.3239, 0.06697, 0.2163), (-0.2521, 0.05234, 0.2636), (-0.05892, 0.01709, 0.007429), (0.0001142, 0.001013, 0.007429), (-1.767e-05, 0.0002306, 0.007224), (-0.4849, 0.2048, 9.313e-10), (-0.4287, 0.1811, 0.06804), (-0.3922, 0.1657, 0.1182), (-0.3689, 0.1559, 0.1479), (-0.3525, 0.1489, 0.1546), (-0.3365, 0.1422, 0.1357), (-0.3293, 0.1392, 0.1303), (-0.3271, 0.1382, 0.1645), (-0.3047, 0.1288, 0.2163), (-0.2371, 0.1003, 0.2636), (-0.05547, 0.02801, 0.007429), (-1.767e-05, 0.0002306, 0.007429), (-0.0001295, -0.0001678, 0.007224), (-0.4363, 0.2942, 6.985e-10), (-0.3858, 0.2601, 0.06804), (-0.353, 0.238, 0.1182), (-0.332, 0.2238, 0.1479), (-0.3172, 0.2138, 0.1546), (-0.3028, 0.2041, 0.1357), (-0.2964, 0.1998, 0.1303), (-0.2944, 0.1984, 0.1645), (-0.2742, 0.1848, 0.2163), (-0.2134, 0.1438, 0.2636), (-0.04997, 0.03804, 0.007429), (-0.0001295, -0.0001678, 0.007429), (2.989e-05, -2.995e-05, 0.007224), (-0.3721, 0.3721, 1.397e-09), (-0.329, 0.329, 0.06804), (-0.301, 0.301, 0.1182), (-0.2831, 0.2831, 0.1479), (-0.2705, 0.2705, 0.1546), (-0.2582, 0.2582, 0.1357), (-0.2527, 0.2527, 0.1303), (-0.251, 0.251, 0.1645), (-0.2338, 0.2338, 0.2163), (-0.1819, 0.1819, 0.2636), (-0.04255, 0.04702, 0.007429), (2.989e-05, -2.995e-05, 0.007429), (0.0001679, 0.0001294, 0.007224), (-0.2942, 0.4363, 3.26e-09), (-0.2601, 0.3858, 0.06804), (-0.238, 0.353, 0.1182), (-0.2238, 0.332, 0.1479), (-0.2138, 0.3172, 0.1546), (-0.2041, 0.3028, 0.1357), (-0.1998, 0.2964, 0.1303), (-0.1984, 0.2944, 0.1645), (-0.1848, 0.2742, 0.2163), (-0.1438, 0.2134, 0.2636), (-0.03357, 0.05445, 0.007429), (0.0001679, 0.0001294, 0.007429), (-0.0002306, 1.752e-05, 0.007224), (-0.2048, 0.4849, 2.794e-09), (-0.1811, 0.4287, 0.06804), (-0.1657, 0.3922, 0.1182), (-0.1559, 0.3689, 0.1479), (-0.1489, 0.3525, 0.1546), (-0.1422, 0.3365, 0.1357), (-0.1392, 0.3293, 0.1303), (-0.1382, 0.3271, 0.1645), (-0.1288, 0.3047, 0.2163), (-0.1003, 0.2371, 0.2636), (-0.02354, 0.05994, 0.007429), (-0.0002305, 1.752e-05, 0.007429), (-0.001013, -0.0001142, 0.007224), (-0.106, 0.5155, 2.794e-09), (-0.09383, 0.4558, 0.06804), (-0.08592, 0.417, 0.1182), (-0.08088, 0.3923, 0.1479), (-0.07732, 0.3748, 0.1546), (-0.07385, 0.3577, 0.1357), (-0.07231, 0.3501, 0.1303), (-0.07182, 0.3477, 0.1645), (-0.06697, 0.3239, 0.2163), (-0.05234, 0.2521, 0.2636), (-0.01262, 0.06339, 0.007429), (-0.001013, -0.0001142, 0.007429), (5.96e-08, 0.0, 0.007224), (-2.794e-09, 0.5262, 6.519e-09), (1.118e-08, 0.4653, 0.06804), (1.863e-08, 0.4257, 0.1182), (2.608e-08, 0.4004, 0.1479), (2.98e-08, 0.3826, 0.1546), (2.235e-08, 0.3652, 0.1357), (2.98e-08, 0.3574, 0.1303), (2.98e-08, 0.355, 0.1645), (4.47e-08, 0.3307, 0.2163), (5.96e-08, 0.2573, 0.2636), (2.809e-08, 0.06467, 0.007429), (5.96e-08, 0.0, 0.007429), (0.001013, -0.0001141, 0.007224), (0.106, 0.5155, 4.191e-09), (0.09383, 0.4558, 0.06804), (0.08592, 0.417, 0.1182), (0.08088, 0.3923, 0.1479), (0.07732, 0.3748, 0.1546), (0.07385, 0.3577, 0.1357), (0.07231, 0.3501, 0.1303), (0.07182, 0.3477, 0.1645), (0.06697, 0.3239, 0.2163), (0.05234, 0.2521, 0.2636), (0.01262, 0.06339, 0.007429), (0.001013, -0.0001142, 0.007429), (0.0002305, 1.764e-05, 0.007224), (0.2048, 0.4849, 6.054e-09), (0.1811, 0.4287, 0.06804), (0.1657, 0.3922, 0.1182), (0.1559, 0.3689, 0.1479), (0.1489, 0.3525, 0.1546), (0.1422, 0.3365, 0.1357), (0.1392, 0.3293, 0.1303), (0.1382, 0.3271, 0.1645), (0.1288, 0.3047, 0.2163), (0.1003, 0.2371, 0.2636), (0.02354, 0.05995, 0.007429), (0.0002304, 1.761e-05, 0.007429), (-0.0001679, 0.0001295, 0.007224), (0.2942, 0.4363, 5.122e-09), (0.2601, 0.3858, 0.06804), (0.238, 0.353, 0.1182), (0.2238, 0.332, 0.1479), (0.2138, 0.3172, 0.1546), (0.2041, 0.3028, 0.1357), (0.1998, 0.2964, 0.1303), (0.1984, 0.2944, 0.1645), (0.1848, 0.2742, 0.2163), (0.1438, 0.2134, 0.2636), (0.03357, 0.05445, 0.007429), (-0.000168, 0.0001295, 0.007429), (-2.995e-05, -2.989e-05, 0.007224), (0.3721, 0.3721, 4.191e-09), (0.329, 0.329, 0.06804), (0.301, 0.301, 0.1182), (0.2831, 0.2831, 0.1479), (0.2705, 0.2705, 0.1546), (0.2582, 0.2582, 0.1357), (0.2527, 0.2527, 0.1303), (0.251, 0.251, 0.1645), (0.2338, 0.2338, 0.2163), (0.1819, 0.1819, 0.2636), (0.04255, 0.04702, 0.007429), (-2.995e-05, -2.992e-05, 0.007429), (0.0001294, -0.0001678, 0.007224), (0.4363, 0.2942, 3.958e-09), (0.3858, 0.2601, 0.06804), (0.353, 0.238, 0.1182), (0.332, 0.2238, 0.1479), (0.3172, 0.2138, 0.1546), (0.3028, 0.2041, 0.1357), (0.2964, 0.1998, 0.1303), (0.2944, 0.1984, 0.1645), (0.2742, 0.1848, 0.2163), (0.2134, 0.1438, 0.2636), (0.04997, 0.03804, 0.007429), (0.0001294, -0.0001678, 0.007429), (1.752e-05, 0.0002306, 0.007224), (0.4849, 0.2048, 2.561e-09), (0.4287, 0.1811, 0.06804), (0.3922, 0.1657, 0.1182), (0.3689, 0.1559, 0.1479), (0.3525, 0.1489, 0.1546), (0.3365, 0.1422, 0.1357), (0.3293, 0.1392, 0.1303), (0.3271, 0.1382, 0.1645), (0.3047, 0.1288, 0.2163), (0.2371, 0.1003, 0.2636), (0.05547, 0.02801, 0.007429), (1.758e-05, 0.0002306, 0.007429), (-0.0001143, 0.001013, 0.007224), (0.5155, 0.106, 2.794e-09), (0.4558, 0.09383, 0.06804), (0.417, 0.08592, 0.1182), (0.3923, 0.08088, 0.1479), (0.3748, 0.07732, 0.1546), (0.3577, 0.07385, 0.1357), (0.3501, 0.07231, 0.1303), (0.3477, 0.07182, 0.1645), (0.3239, 0.06697, 0.2163), (0.2521, 0.05234, 0.2636), (0.05892, 0.01709, 0.007429), (-0.0001143, 0.001013, 0.007429), (0.0, -7.508e-08, 0.007224), (0.5262, 3.868e-09, 3.334e-09), (0.4653, -2.101e-08, 0.06804), (0.4257, -3.118e-08, 0.1182), (0.4004, -3.664e-08, 0.1479), (0.3826, -3.787e-08, 0.1546), (0.3652, -3.906e-08, 0.1357), (0.3574, -3.959e-08, 0.1303), (0.355, -3.976e-08, 0.1645), (0.3307, -4.888e-08, 0.2163), (0.2573, -7.627e-08, 0.2636), (0.06019, 0.004475, 0.007429), (0.0, -8.276e-08, 0.007429), (-0.0001142, -0.001013, 0.007224), (0.5155, -0.106, 3.492e-09), (0.4558, -0.09383, 0.06804), (0.417, -0.08592, 0.1182), (0.3923, -0.08088, 0.1479), (0.3748, -0.07732, 0.1546), (0.3577, -0.07385, 0.1357), (0.3501, -0.07231, 0.1303), (0.3477, -0.07182, 0.1645), (0.3239, -0.06697, 0.2163), (0.2521, -0.05234, 0.2636), (0.05892, -0.008141, 0.007429), (-0.0001142, -0.001013, 0.007429), (1.767e-05, -0.0002304, 0.007224), (0.4849, -0.2048, 2.561e-09), (0.4287, -0.1811, 0.06804), (0.3922, -0.1657, 0.1182), (0.3689, -0.1559, 0.1479), (0.3525, -0.1489, 0.1546), (0.3365, -0.1422, 0.1357), (0.3293, -0.1392, 0.1303), (0.3271, -0.1382, 0.1645), (0.3047, -0.1288, 0.2163), (0.2371, -0.1003, 0.2636), (0.05547, -0.01906, 0.007429), (1.761e-05, -0.0002304, 0.007429), (0.0001295, 0.0001679, 0.007224), (0.4363, -0.2942, 5.122e-09), (0.3858, -0.2601, 0.06804), (0.353, -0.238, 0.1182), (0.332, -0.2238, 0.1479), (0.3172, -0.2138, 0.1546), (0.3028, -0.2041, 0.1357), (0.2964, -0.1998, 0.1303), (0.2944, -0.1984, 0.1645), (0.2742, -0.1848, 0.2163), (0.2134, -0.1438, 0.2636), (0.04997, -0.02909, 0.007429), (0.0001295, 0.0001679, 0.007429), (-2.992e-05, 2.998e-05, 0.007224), (0.3721, -0.3721, 6.054e-09), (0.329, -0.329, 0.06804), (0.301, -0.301, 0.1182), (0.2831, -0.2831, 0.1479), (0.2705, -0.2705, 0.1546), (0.2582, -0.2582, 0.1357), (0.2527, -0.2527, 0.1303), (0.251, -0.251, 0.1645), (0.2338, -0.2338, 0.2163), (0.1819, -0.1819, 0.2636), (0.04255, -0.03807, 0.007429), (-2.989e-05, 3.001e-05, 0.007429), (-0.0001678, -0.0001294, 0.007224), (0.2942, -0.4363, 4.657e-09), (0.2601, -0.3858, 0.06804), (0.238, -0.353, 0.1182), (0.2238, -0.332, 0.1479), (0.2138, -0.3172, 0.1546), (0.2041, -0.3028, 0.1357), (0.1998, -0.2964, 0.1303), (0.1984, -0.2944, 0.1645), (0.1848, -0.2742, 0.2163), (0.1438, -0.2134, 0.2636), (0.03357, -0.0455, 0.007429), (-0.0001678, -0.0001294, 0.007429), (0.0002306, -1.755e-05, 0.007224), (0.2048, -0.4849, 3.725e-09), (0.1811, -0.4287, 0.06804), (0.1657, -0.3922, 0.1182), (0.1559, -0.3689, 0.1479), (0.1489, -0.3525, 0.1546), (0.1422, -0.3365, 0.1357), (0.1392, -0.3293, 0.1303), (0.1382, -0.3271, 0.1645), (0.1288, -0.3047, 0.2163), (0.1003, -0.2371, 0.2636), (0.02354, -0.051, 0.007429), (0.0002306, -1.755e-05, 0.007429), (0.001013, 0.0001142, 0.007224), (0.106, -0.5155, 9.313e-10), (0.09383, -0.4558, 0.06804), (0.08592, -0.417, 0.1182), (0.08088, -0.3923, 0.1479), (0.07732, -0.3748, 0.1546), (0.07385, -0.3577, 0.1357), (0.07231, -0.3501, 0.1303), (0.07182, -0.3477, 0.1645), (0.06697, -0.3239, 0.2163), (0.05234, -0.2521, 0.2636), (0.01262, -0.05444, 0.007429), (0.001013, 0.0001142, 0.007429), (-0.3804, 0.07846, 0.1525), (-0.3578, -0.1512, 0.1525), (-0.3578, 0.1512, 0.1525), (-0.2745, -0.2745, 0.1525), (-0.2745, 0.2745, 0.1525), (0.217, -0.322, 0.1525), (-0.322, 0.217, 0.1525), (0.1512, 0.3578, 0.1525), (0.07846, -0.3804, 0.1525), (-0.217, 0.322, 0.1525), (0.217, 0.322, 0.1525), (-0.07846, -0.3804, 0.1525), (0.2745, 0.2745, 0.1525), (0.3883, -3.747e-08, 0.1525), (0.3578, 0.1512, 0.1525), (-0.3883, 4.232e-08, 0.1525), (0.3804, -0.07846, 0.1525), (0.2745, -0.2745, 0.1525), (-0.3804, -0.07846, 0.1525), (0.322, -0.217, 0.1525), (0.1512, -0.3578, 0.1525), (0.3804, 0.07846, 0.1525), (-0.322, -0.217, 0.1525), (0.07846, 0.3804, 0.1525), (-3.61e-08, -0.3883, 0.1525), (-0.07846, 0.3804, 0.1525), (-0.1512, -0.3578, 0.1525), (0.322, 0.217, 0.1525), (2.861e-08, 0.3883, 0.1525), (-0.217, -0.322, 0.1525), (-0.1512, 0.3578, 0.1525), (0.3578, -0.1512, 0.1525), (-6.549e-08, -0.05674, 0.3023), (-6.589e-08, -0.06355, 0.3076), (-0.01413, -0.06212, 0.3076), (-0.01279, -0.05544, 0.3023), (-0.02393, -0.05194, 0.3023), (-0.02652, -0.05822, 0.3076), (-0.03414, -0.04634, 0.3023), (-0.03787, -0.05202, 0.3076), (-0.04799, -0.04367, 0.3076), (-0.04327, -0.03879, 0.3023), (-0.05081, -0.02967, 0.3023), (-0.05636, -0.03357, 0.3075), (-0.05641, -0.01945, 0.3023), (-0.06259, -0.02222, 0.3075), (-0.05992, -0.008314, 0.3023), (-0.06651, -0.009825, 0.3075), (-0.06121, 0.004472, 0.3023), (-0.06797, 0.004317, 0.3075), (-0.05992, 0.01726, 0.3023), (-0.06655, 0.01847, 0.3075), (-0.06266, 0.03088, 0.3075), (-0.05641, 0.0284, 0.3023), (-0.05081, 0.03862, 0.3023), (-0.05645, 0.04226, 0.3075), (-0.04808, 0.0524, 0.3075), (-0.04327, 0.04774, 0.3023), (-0.03414, 0.05528, 0.3023), (-0.03796, 0.06079, 0.3075), (-0.02393, 0.06088, 0.3023), (-0.02659, 0.06703, 0.3075), (-0.01279, 0.06439, 0.3023), (-0.01417, 0.07094, 0.3075), (3.496e-08, 0.07238, 0.3075), (3.397e-08, 0.06568, 0.3023), (0.01417, 0.07094, 0.3075), (0.01279, 0.06439, 0.3023), (0.02393, 0.06088, 0.3023), (0.02659, 0.06703, 0.3075), (0.03414, 0.05528, 0.3023), (0.03796, 0.06079, 0.3075), (0.04808, 0.0524, 0.3075), (0.04327, 0.04774, 0.3023), (0.05081, 0.03862, 0.3023), (0.05645, 0.04226, 0.3075), (0.06266, 0.03088, 0.3075), (0.05641, 0.0284, 0.3023), (0.06655, 0.01847, 0.3075), (0.05992, 0.01726, 0.3023), (0.06121, 0.004472, 0.3023), (0.06797, 0.004317, 0.3075), (0.06651, -0.009825, 0.3075), (0.05992, -0.008314, 0.3023), (0.06259, -0.02222, 0.3075), (0.05641, -0.01945, 0.3023), (0.05081, -0.02967, 0.3023), (0.05636, -0.03357, 0.3075), (0.04327, -0.03879, 0.3023), (0.04799, -0.04367, 0.3076), (0.03787, -0.05202, 0.3076), (0.03414, -0.04634, 0.3023), (0.02393, -0.05194, 0.3023), (0.02652, -0.05822, 0.3076), (0.01413, -0.06212, 0.3076), (0.01279, -0.05544, 0.3023)], [], [(1, 14, 13, 0), (2, 15, 14, 1), (3, 16, 15, 2), (4, 17, 16, 3), (440, 427, 17, 4), (6, 19, 18, 5), (7, 20, 19, 6), (8, 21, 20, 7), (9, 22, 21, 8), (10, 23, 22, 9), (510, 449, 10, 413), (449, 450, 23, 10), (12, 25, 24, 11), (14, 27, 26, 13), (15, 28, 27, 14), (16, 29, 28, 15), (17, 30, 29, 16), (427, 442, 30, 17), (19, 32, 31, 18), (20, 33, 32, 19), (21, 34, 33, 20), (22, 35, 34, 21), (23, 36, 35, 22), (453, 455, 49, 36), (450, 453, 36, 23), (25, 38, 37, 24), (27, 40, 39, 26), (28, 41, 40, 27), (29, 42, 41, 28), (30, 43, 42, 29), (442, 445, 43, 30), (32, 45, 44, 31), (33, 46, 45, 32), (34, 47, 46, 33), (35, 48, 47, 34), (36, 49, 48, 35), (37, 50, 454, 452), (455, 456, 62, 49), (38, 51, 50, 37), (40, 53, 52, 39), (41, 54, 53, 40), (42, 55, 54, 41), (43, 56, 55, 42), (445, 419, 56, 43), (45, 58, 57, 44), (46, 59, 58, 45), (47, 60, 59, 46), (48, 61, 60, 47), (49, 62, 61, 48), (50, 63, 457, 454), (63, 76, 458, 457), (51, 64, 63, 50), (53, 66, 65, 52), (54, 67, 66, 53), (55, 68, 67, 54), (56, 69, 68, 55), (419, 438, 69, 56), (58, 71, 70, 57), (59, 72, 71, 58), (60, 73, 72, 59), (61, 74, 73, 60), (62, 75, 74, 61), (76, 89, 460, 458), (456, 459, 75, 62), (64, 77, 76, 63), (66, 79, 78, 65), (67, 80, 79, 66), (68, 81, 80, 67), (69, 82, 81, 68), (438, 417, 82, 69), (71, 84, 83, 70), (72, 85, 84, 71), (73, 86, 85, 72), (74, 87, 86, 73), (75, 88, 87, 74), (89, 102, 462, 460), (459, 461, 88, 75), (77, 90, 89, 76), (79, 92, 91, 78), (80, 93, 92, 79), (81, 94, 93, 80), (82, 95, 94, 81), (417, 434, 95, 82), (84, 97, 96, 83), (85, 98, 97, 84), (86, 99, 98, 85), (87, 100, 99, 86), (88, 101, 100, 87), (102, 115, 464, 462), (461, 463, 101, 88), (90, 103, 102, 89), (92, 105, 104, 91), (93, 106, 105, 92), (94, 107, 106, 93), (95, 108, 107, 94), (434, 431, 108, 95), (97, 110, 109, 96), (98, 111, 110, 97), (99, 112, 111, 98), (100, 113, 112, 99), (101, 114, 113, 100), (115, 128, 466, 464), (463, 465, 114, 101), (103, 116, 115, 102), (105, 118, 117, 104), (106, 119, 118, 105), (107, 120, 119, 106), (108, 121, 120, 107), (431, 416, 121, 108), (110, 123, 122, 109), (111, 124, 123, 110), (112, 125, 124, 111), (113, 126, 125, 112), (114, 127, 126, 113), (467, 468, 140, 127), (465, 467, 127, 114), (116, 129, 128, 115), (118, 131, 130, 117), (119, 132, 131, 118), (120, 133, 132, 119), (121, 134, 133, 120), (416, 418, 134, 121), (123, 136, 135, 122), (124, 137, 136, 123), (125, 138, 137, 124), (126, 139, 138, 125), (127, 140, 139, 126), (128, 141, 469, 466), (141, 154, 470, 469), (129, 142, 141, 128), (131, 144, 143, 130), (132, 145, 144, 131), (133, 146, 145, 132), (134, 147, 146, 133), (418, 422, 147, 134), (136, 149, 148, 135), (137, 150, 149, 136), (138, 151, 150, 137), (139, 152, 151, 138), (140, 153, 152, 139), (154, 167, 473, 470), (468, 471, 153, 140), (142, 155, 154, 141), (144, 157, 156, 143), (145, 158, 157, 144), (146, 159, 158, 145), (147, 160, 159, 146), (422, 420, 160, 147), (149, 162, 161, 148), (150, 163, 162, 149), (151, 164, 163, 150), (152, 165, 164, 151), (153, 166, 165, 152), (167, 180, 474, 473), (471, 472, 166, 153), (155, 168, 167, 154), (157, 170, 169, 156), (158, 171, 170, 157), (159, 172, 171, 158), (160, 173, 172, 159), (420, 425, 173, 160), (162, 175, 174, 161), (163, 176, 175, 162), (164, 177, 176, 163), (165, 178, 177, 164), (166, 179, 178, 165), (475, 477, 192, 179), (472, 475, 179, 166), (168, 181, 180, 167), (170, 183, 182, 169), (171, 184, 183, 170), (172, 185, 184, 171), (173, 186, 185, 172), (425, 446, 186, 173), (175, 188, 187, 174), (176, 189, 188, 175), (177, 190, 189, 176), (178, 191, 190, 177), (179, 192, 191, 178), (180, 193, 476, 474), (477, 479, 205, 192), (181, 194, 193, 180), (183, 196, 195, 182), (184, 197, 196, 183), (185, 198, 197, 184), (186, 199, 198, 185), (446, 441, 199, 186), (188, 201, 200, 187), (189, 202, 201, 188), (190, 203, 202, 189), (191, 204, 203, 190), (192, 205, 204, 191), (193, 206, 478, 476), (479, 480, 218, 205), (194, 207, 206, 193), (196, 209, 208, 195), (197, 210, 209, 196), (198, 211, 210, 197), (199, 212, 211, 198), (441, 444, 212, 199), (201, 214, 213, 200), (202, 215, 214, 201), (203, 216, 215, 202), (204, 217, 216, 203), (205, 218, 217, 204), (206, 219, 481, 478), (480, 482, 231, 218), (207, 220, 219, 206), (209, 222, 221, 208), (210, 223, 222, 209), (211, 224, 223, 210), (212, 225, 224, 211), (444, 439, 225, 212), (214, 227, 226, 213), (215, 228, 227, 214), (216, 229, 228, 215), (217, 230, 229, 216), (218, 231, 230, 217), (219, 232, 483, 481), (482, 485, 244, 231), (220, 233, 232, 219), (222, 235, 234, 221), (223, 236, 235, 222), (224, 237, 236, 223), (225, 238, 237, 224), (439, 423, 238, 225), (227, 240, 239, 226), (228, 241, 240, 227), (229, 242, 241, 228), (230, 243, 242, 229), (231, 244, 243, 230), (232, 245, 484, 483), (245, 258, 486, 484), (233, 246, 245, 232), (235, 248, 247, 234), (236, 249, 248, 235), (237, 250, 249, 236), (238, 251, 250, 237), (423, 426, 251, 238), (240, 253, 252, 239), (241, 254, 253, 240), (242, 255, 254, 241), (243, 256, 255, 242), (244, 257, 256, 243), (258, 271, 489, 486), (485, 487, 257, 244), (246, 259, 258, 245), (248, 261, 260, 247), (249, 262, 261, 248), (250, 263, 262, 249), (251, 264, 263, 250), (426, 428, 264, 251), (253, 266, 265, 252), (254, 267, 266, 253), (255, 268, 267, 254), (256, 269, 268, 255), (257, 270, 269, 256), (488, 491, 283, 270), (487, 488, 270, 257), (259, 272, 271, 258), (261, 274, 273, 260), (262, 275, 274, 261), (263, 276, 275, 262), (264, 277, 276, 263), (428, 443, 277, 264), (266, 279, 278, 265), (267, 280, 279, 266), (268, 281, 280, 267), (269, 282, 281, 268), (270, 283, 282, 269), (271, 284, 490, 489), (491, 492, 296, 283), (272, 285, 284, 271), (274, 287, 286, 273), (275, 288, 287, 274), (276, 289, 288, 275), (277, 290, 289, 276), (443, 430, 290, 277), (279, 292, 291, 278), (280, 293, 292, 279), (281, 294, 293, 280), (282, 295, 294, 281), (283, 296, 295, 282), (284, 297, 493, 490), (492, 494, 309, 296), (285, 298, 297, 284), (287, 300, 299, 286), (288, 301, 300, 287), (289, 302, 301, 288), (290, 303, 302, 289), (430, 437, 303, 290), (292, 305, 304, 291), (293, 306, 305, 292), (294, 307, 306, 293), (295, 308, 307, 294), (296, 309, 308, 295), (297, 310, 495, 493), (310, 323, 496, 495), (298, 311, 310, 297), (300, 313, 312, 299), (301, 314, 313, 300), (302, 315, 314, 301), (303, 316, 315, 302), (437, 429, 316, 303), (305, 318, 317, 304), (306, 319, 318, 305), (307, 320, 319, 306), (308, 321, 320, 307), (309, 322, 321, 308), (323, 336, 499, 496), (494, 497, 322, 309), (311, 324, 323, 310), (313, 326, 325, 312), (314, 327, 326, 313), (315, 328, 327, 314), (316, 329, 328, 315), (429, 432, 329, 316), (318, 331, 330, 317), (319, 332, 331, 318), (320, 333, 332, 319), (321, 334, 333, 320), (322, 335, 334, 321), (336, 349, 501, 499), (497, 498, 335, 322), (324, 337, 336, 323), (326, 339, 338, 325), (327, 340, 339, 326), (328, 341, 340, 327), (329, 342, 341, 328), (432, 447, 342, 329), (331, 344, 343, 330), (332, 345, 344, 331), (333, 346, 345, 332), (334, 347, 346, 333), (335, 348, 347, 334), (349, 362, 502, 501), (498, 500, 348, 335), (337, 350, 349, 336), (339, 352, 351, 338), (340, 353, 352, 339), (341, 354, 353, 340), (342, 355, 354, 341), (447, 435, 355, 342), (344, 357, 356, 343), (345, 358, 357, 344), (346, 359, 358, 345), (347, 360, 359, 346), (348, 361, 360, 347), (503, 505, 374, 361), (500, 503, 361, 348), (350, 363, 362, 349), (352, 365, 364, 351), (353, 366, 365, 352), (354, 367, 366, 353), (355, 368, 367, 354), (435, 433, 368, 355), (357, 370, 369, 356), (358, 371, 370, 357), (359, 372, 371, 358), (360, 373, 372, 359), (361, 374, 373, 360), (362, 375, 504, 502), (375, 388, 507, 504), (363, 376, 375, 362), (365, 378, 377, 364), (366, 379, 378, 365), (367, 380, 379, 366), (368, 381, 380, 367), (433, 421, 381, 368), (370, 383, 382, 369), (371, 384, 383, 370), (372, 385, 384, 371), (373, 386, 385, 372), (374, 387, 386, 373), (388, 401, 508, 507), (505, 506, 387, 374), (376, 389, 388, 375), (378, 391, 390, 377), (379, 392, 391, 378), (380, 393, 392, 379), (381, 394, 393, 380), (421, 436, 394, 381), (383, 396, 395, 382), (384, 397, 396, 383), (385, 398, 397, 384), (386, 399, 398, 385), (387, 400, 399, 386), (401, 414, 511, 508), (506, 509, 400, 387), (389, 402, 401, 388), (391, 404, 403, 390), (392, 405, 404, 391), (393, 406, 405, 392), (394, 407, 406, 393), (436, 424, 407, 394), (396, 409, 408, 395), (397, 410, 409, 396), (398, 411, 410, 397), (399, 412, 411, 398), (400, 413, 412, 399), (509, 510, 413, 400), (402, 415, 414, 401), (404, 1, 0, 403), (405, 2, 1, 404), (406, 3, 2, 405), (407, 4, 3, 406), (424, 440, 4, 407), (409, 6, 5, 408), (410, 7, 6, 409), (411, 8, 7, 410), (412, 9, 8, 411), (413, 10, 9, 412), (24, 37, 452, 451), (11, 24, 451, 448), (415, 12, 11, 414), (408, 5, 440, 424), (395, 408, 424, 436), (382, 395, 436, 421), (369, 382, 421, 433), (356, 369, 433, 435), (343, 356, 435, 447), (330, 343, 447, 432), (317, 330, 432, 429), (304, 317, 429, 437), (291, 304, 437, 430), (278, 291, 430, 443), (265, 278, 443, 428), (252, 265, 428, 426), (239, 252, 426, 423), (226, 239, 423, 439), (213, 226, 439, 444), (200, 213, 444, 441), (187, 200, 441, 446), (174, 187, 446, 425), (161, 174, 425, 420), (148, 161, 420, 422), (135, 148, 422, 418), (122, 135, 418, 416), (109, 122, 416, 431), (96, 109, 431, 434), (83, 96, 434, 417), (70, 83, 417, 438), (57, 70, 438, 419), (44, 57, 419, 445), (31, 44, 445, 442), (18, 31, 442, 427), (5, 18, 427, 440), (507, 508, 509, 506), (449, 510, 511, 448), (501, 502, 503, 500), (483, 484, 485, 482), (495, 496, 497, 494), (457, 458, 459, 456), (458, 460, 461, 459), (493, 495, 494, 492), (502, 504, 505, 503), (499, 501, 500, 498), (504, 507, 506, 505), (469, 470, 471, 468), (460, 462, 463, 461), (451, 452, 453, 450), (481, 483, 482, 480), (462, 464, 465, 463), (508, 511, 510, 509), (489, 490, 491, 488), (473, 474, 475, 472), (470, 473, 472, 471), (452, 454, 455, 453), (454, 457, 456, 455), (474, 476, 477, 475), (464, 466, 467, 465), (476, 478, 479, 477), (484, 486, 487, 485), (486, 489, 488, 487), (466, 469, 468, 467), (496, 499, 498, 497), (448, 451, 450, 449), (478, 481, 480, 479), (490, 493, 492, 491), (414, 11, 448, 511)])
me_cubeziercircle_001.polygons.foreach_set('use_smooth', [True] * 480)
me_cubeziercircle_001.use_remesh_preserve_volume = False
me_cubeziercircle_001.use_remesh_preserve_attributes = False
me_cubeziercircle_001.use_mirror_vertex_groups = False
me_cubeziercircle_001.auto_texspace = False
me_cubeziercircle_001.update()
me_cubeziercircle = bpy.data.meshes.new('CUBezierCircle')
me_cubeziercircle.from_pydata([(-0.5, 0.0, 0.0), (-0.4898, 0.1007, 0.0), (-0.4607, 0.1946, 0.0), (-0.4146, 0.2795, 0.0), (-0.3535, 0.3535, 0.0), (-0.2795, 0.4146, 0.0), (-0.1946, 0.4607, 0.0), (-0.1007, 0.4898, 0.0), (0.0, 0.5, 0.0), (0.1007, 0.4898, 0.0), (0.1946, 0.4607, 0.0), (0.2795, 0.4146, 0.0), (0.3535, 0.3535, 0.0), (0.4146, 0.2795, 0.0), (0.4607, 0.1946, 0.0), (0.4898, 0.1007, 0.0), (0.5, 0.0, 0.0), (0.4898, -0.1007, 0.0), (0.4607, -0.1946, 0.0), (0.4146, -0.2795, 0.0), (0.3535, -0.3535, 0.0), (0.2795, -0.4146, 0.0), (0.1946, -0.4607, 0.0), (0.1007, -0.4898, 0.0), (0.0, -0.5, 0.0), (-0.1007, -0.4898, 0.0), (-0.1946, -0.4607, 0.0), (-0.2795, -0.4146, 0.0), (-0.3535, -0.3535, 0.0), (-0.4146, -0.2795, 0.0), (-0.4607, -0.1946, 0.0), (-0.4898, -0.1007, 0.0)], [(0, 1), (1, 2), (2, 3), (3, 4), (4, 5), (5, 6), (6, 7), (7, 8), (8, 9), (9, 10), (10, 11), (11, 12), (12, 13), (13, 14), (14, 15), (15, 16), (16, 17), (17, 18), (18, 19), (19, 20), (20, 21), (21, 22), (22, 23), (23, 24), (24, 25), (25, 26), (26, 27), (27, 28), (28, 29), (29, 30), (30, 31), (31, 0)], [])
me_cubeziercircle.use_remesh_preserve_volume = False
me_cubeziercircle.use_remesh_preserve_attributes = False
me_cubeziercircle.use_mirror_vertex_groups = False
me_cubeziercircle.auto_texspace = False
me_cubeziercircle.update()
me_plane = bpy.data.meshes.new('Plane')
me_plane.from_pydata([(-1.0, -1.0, 0.0), (1.0, -1.0, 0.0), (-1.0, 1.0, 0.0), (1.0, 1.0, 0.0)], [], [(0, 1, 3, 2)])
me_plane.materials.append(mat_luz)
me_plane.materials.append(mat_material)
me_plane.use_remesh_preserve_volume = False
me_plane.use_remesh_preserve_attributes = False
me_plane.use_mirror_vertex_groups = False
me_plane.update()
me_plane_001 = bpy.data.meshes.new('Plane.001')
me_plane_001.from_pydata([(-1.0, -1.0, 0.0), (1.0, -1.0, 0.0), (-1.0, 1.0, 2.066), (1.0, 1.0, 2.066), (-1.0, 0.399, 0.0), (-1.0, 1.0, 1.023), (-1.0, 0.4774, 0.008753), (-1.0, 0.5546, 0.03486), (-1.0, 0.629, 0.07788), (-1.0, 0.6995, 0.1371), (-1.0, 0.7649, 0.2114), (-1.0, 0.824, 0.2997), (-1.0, 0.8758, 0.4003), (-1.0, 0.9195, 0.5116), (-1.0, 0.9543, 0.6316), (-1.0, 0.9795, 0.7583), (-1.0, 0.9949, 0.8896), (1.0, 1.0, 1.023), (1.0, 0.399, 0.0), (1.0, 0.9949, 0.8896), (1.0, 0.9795, 0.7583), (1.0, 0.9543, 0.6316), (1.0, 0.9195, 0.5116), (1.0, 0.8758, 0.4003), (1.0, 0.824, 0.2997), (1.0, 0.7649, 0.2114), (1.0, 0.6995, 0.1371), (1.0, 0.629, 0.07788), (1.0, 0.5546, 0.03486), (1.0, 0.4774, 0.008753)], [], [(0, 1, 18, 4), (17, 5, 16, 19), (19, 16, 15, 20), (20, 15, 14, 21), (21, 14, 13, 22), (22, 13, 12, 23), (23, 12, 11, 24), (24, 11, 10, 25), (25, 10, 9, 26), (26, 9, 8, 27), (27, 8, 7, 28), (28, 7, 6, 29), (29, 6, 4, 18), (5, 17, 3, 2)])
me_plane_001.use_remesh_preserve_volume = False
me_plane_001.use_remesh_preserve_attributes = False
me_plane_001.use_mirror_vertex_groups = False
me_plane_001.update()

# ---- curves / text
cu_beziercurve_000 = bpy.data.curves.new('BezierCurve.000', 'CURVE')
cu_beziercurve_000.dimensions = '3D'
_sp = cu_beziercurve_000.splines.new('BEZIER'); _sp.bezier_points.add(2)
_sp.bezier_points.foreach_set('co', [-3.01, -0.9145, 0.0, -1.289, 2.709, 0.0, 1.0, 5.192, 0.0])
_sp.bezier_points.foreach_set('handle_left', [-3.038, -2.772, 0.0, -2.182, 1.042, 0.0, -0.9625, 5.192, 0.0])
_sp.bezier_points.foreach_set('handle_right', [-2.982, 0.9429, 0.0, -0.3954, 4.375, 0.0, 2.417, 5.192, 0.0])
for _p, _l, _r in zip(_sp.bezier_points, ['ALIGNED', 'ALIGNED', 'ALIGNED'], ['ALIGNED', 'ALIGNED', 'ALIGNED']): _p.handle_left_type = _l; _p.handle_right_type = _r
_sp.order_u = 0
_sp.order_v = 0
cu_beziercurve_000.use_path = True
cu_beziercurve_000.use_path_clamp = True
cu_beziercurve_000.bevel_resolution = 0
cu_beziercurve_000.fill_mode = 'HALF'
cu_beziercircle = bpy.data.curves.new('BezierCircle', 'CURVE')
cu_beziercircle.dimensions = '3D'
_sp = cu_beziercircle.splines.new('BEZIER'); _sp.bezier_points.add(3)
_sp.bezier_points.foreach_set('co', [-1.0, 0.0, 0.0, 0.0, 1.0, 0.0, 1.0, 0.0, 0.0, 0.0, -1.0, 0.0])
_sp.bezier_points.foreach_set('handle_left', [-1.0, -0.5521, 0.0, -0.5521, 1.0, 0.0, 1.0, 0.5521, 0.0, 0.5521, -1.0, 0.0])
_sp.bezier_points.foreach_set('handle_right', [-1.0, 0.5521, 0.0, 0.5521, 1.0, 0.0, 1.0, -0.5521, 0.0, -0.5521, -1.0, 0.0])
for _p, _l, _r in zip(_sp.bezier_points, ['AUTO', 'AUTO', 'AUTO', 'AUTO'], ['AUTO', 'AUTO', 'AUTO', 'AUTO']): _p.handle_left_type = _l; _p.handle_right_type = _r
_sp.order_u = 0
_sp.order_v = 0
_sp.use_cyclic_u = True
cu_beziercircle.use_path = True
cu_beziercircle.use_path_clamp = True
cu_beziercircle.bevel_mode = 'OBJECT'
cu_beziercircle.bevel_resolution = 0
cu_beziercircle.fill_mode = 'HALF'
cu_beziercurve_001 = bpy.data.curves.new('BezierCurve.001', 'CURVE')
cu_beziercurve_001.dimensions = '3D'
_sp = cu_beziercurve_001.splines.new('BEZIER'); _sp.bezier_points.add(5)
_sp.bezier_points.foreach_set('co', [0.5, 0.007224, -2.375e-08, -0.02622, 0.0, 0.0, 0.1348, 0.1357, 3.028e-09, 0.3922, 0.2842, -8.416e-09, 0.4, 0.05751, -3.499e-08, 0.5, 0.05751, -3.499e-08])
_sp.bezier_points.foreach_set('handle_left', [0.6754, 0.009632, -3.167e-08, 0.1492, 0.002408, -7.918e-09, 0.1024, 0.19, 1.675e-08, 0.06433, 0.2842, -8.416e-09, 0.3974, 0.1331, -2.613e-08, 0.4667, 0.05751, -3.499e-08])
_sp.bezier_points.foreach_set('handle_right', [0.3246, 0.004816, -1.584e-08, 0.09689, 0.1269, -7.757e-09, 0.1673, 0.08136, -1.069e-08, 0.3948, 0.2087, -1.727e-08, 0.4333, 0.05751, -3.499e-08, 0.5333, 0.05751, -3.499e-08])
for _p, _l, _r in zip(_sp.bezier_points, ['VECTOR', 'VECTOR', 'ALIGNED', 'FREE', 'VECTOR', 'VECTOR'], ['VECTOR', 'FREE', 'ALIGNED', 'VECTOR', 'VECTOR', 'VECTOR']): _p.handle_left_type = _l; _p.handle_right_type = _r
_sp.order_u = 0
_sp.order_v = 0
_sp.resolution_u = 5
_sp.use_smooth = False
cu_beziercurve_001.use_path = True
cu_beziercurve_001.use_path_clamp = True
cu_beziercurve_001.bevel_resolution = 0
cu_beziercurve_001.resolution_u = 5
cu_beziercurve_001.fill_mode = 'HALF'
arm_lamp_rig = bpy.data.armatures.new('Lamp Rig')  # bones are not reproduced

# ---- objects
ob_lamp_rig = bpy.data.objects.new('Lamp Rig', arm_lamp_rig)
ob_lamp_shade_joint = bpy.data.objects.new('lamp Shade Joint ', me_sphere)
ob_lamp_shade_outline = bpy.data.objects.new('Lamp Shade Outline', cu_beziercurve_000)
ob_lamp_shade_profile = bpy.data.objects.new('Lamp Shade Profile', cu_beziercircle)
ob_upper_arm = bpy.data.objects.new('Upper Arm', me_cube_003)
ob_lower_arm = bpy.data.objects.new('LOWER ARM', me_plane_002)
ob_mirror_axis = bpy.data.objects.new('MIRROR AXIS', None)
ob_stem = bpy.data.objects.new('Stem', me_cubeziercircle_002)
ob_cube = bpy.data.objects.new('Cube', me_cube)
ob_base_lampara = bpy.data.objects.new('BASE.lAMPARA', me_cubeziercircle_001)
ob_base_curve = bpy.data.objects.new('Base curve', me_cubeziercircle)
ob_base_outline_curve = bpy.data.objects.new('Base Outline curve', cu_beziercurve_001)
ob_a_lamparanatural = bpy.data.objects.new('A.LamparaNatural', me_plane)
ob_escenario = bpy.data.objects.new('Escenario', me_plane_001)
ob_lamp = bpy.data.objects.new('Lamp', light_lamp)
ob_camera = bpy.data.objects.new('Camera', cam_camera)

# ---- transforms, parenting, visibility, modifiers, constraints
ob_lamp_rig.location = (-0.02356, 0.01544, -0.2213)
ob_lamp_rig.scale = (1.024, 1.024, 1.024)
ob_lamp_rig.show_in_front = True
ob_lamp_rig.lineart.crease_threshold = 0.0
ob_lamp_shade_joint.parent = ob_lamp_rig
ob_lamp_shade_joint.matrix_parent_inverse = Matrix(((0.8999, 0.06718, 0.3738, -0.5502), (0.1807, 0.7698, -0.5733, -0.1659), (-0.334, 0.5973, 0.6968, -1.256), (0.0, 0.0, 0.0, 1.0)))
ob_lamp_shade_joint.location = (-0.01275, 0.415, 1.436)
ob_lamp_shade_joint.rotation_euler = (-0.6957, -0.3927, 0.07452)
ob_lamp_shade_joint.scale = (1.946, 1.946, 1.946)
ob_lamp_shade_joint.lineart.crease_threshold = 0.0
ob_lamp_shade_outline.parent = ob_lamp_shade_joint
ob_lamp_shade_outline.matrix_parent_inverse = Matrix(((0.5018, 0.0, 0.0, 0.01291), (0.0, 0.5018, 0.0, -0.2171), (0.0, 0.0, 0.5018, -0.7258), (0.0, 0.0, 0.0, 1.0)))
ob_lamp_shade_outline.location = (-1.293, 2.514, 1.0)
ob_lamp_shade_outline.rotation_euler = (1.571, 1.571, 1.571)
ob_lamp_shade_outline.lineart.crease_threshold = 0.0
ob_lamp_shade_profile.parent = ob_lamp_shade_joint
ob_lamp_shade_profile.matrix_parent_inverse = Matrix(((0.5018, 0.0, 0.0, 0.01291), (0.0, 0.5018, 0.0, -0.2171), (0.0, 0.0, 0.5018, -0.7258), (0.0, 0.0, 0.0, 1.0)))
ob_lamp_shade_profile.location = (-0.04788, 1.02, 1.44)
ob_lamp_shade_profile.rotation_euler = (1.643, 2.218, 0.04464)
ob_lamp_shade_profile.scale = (0.1095, 0.1095, 0.1095)
ob_lamp_shade_profile.lineart.crease_threshold = 0.0
_m = ob_lamp_shade_profile.modifiers.new('Solidify', 'SOLIDIFY')
_m.thickness = 0.409
_m.thickness_clamp = 2.0
_m.nonmanifold_thickness_mode = 'FIXED'
_m.nonmanifold_merge_threshold = 0.0003
_m = ob_lamp_shade_profile.modifiers.new('Subsurf', 'SUBSURF')
_m.uv_smooth = 'PRESERVE_CORNERS'
_m.quality = 2
_m.levels = 2
_m.show_only_control_edges = False
ob_upper_arm.parent = ob_lamp_rig
ob_upper_arm.matrix_parent_inverse = Matrix(((0.9767, 2.119e-08, -2.608e-08, 0.02301), (-1.58e-08, 0.9578, 0.1912, -0.6501), (3.068e-08, -0.1912, 0.9578, -1.324), (0.0, 0.0, 0.0, 1.0)))
ob_upper_arm.location = (-0.02728, -0.7046, 1.246)
ob_upper_arm.rotation_euler = (1.571, -1.393, -1.571)
ob_upper_arm.scale = (-0.08336, -0.08336, -0.08336)
ob_upper_arm.lineart.crease_threshold = 0.0
ob_lower_arm.parent = ob_lamp_rig
ob_lower_arm.matrix_parent_inverse = Matrix(((-0.9767, 4.581e-07, -1.46e-07, -0.02301), (-4.616e-07, -0.8105, 0.5451, -1.211), (1.345e-07, 0.5451, 0.8105, -0.6589), (0.0, 0.0, 0.0, 1.0)))
ob_lower_arm.location = (-0.1115, 0.03856, 0.7689)
ob_lower_arm.rotation_euler = (1.571, -0.6062, -1.571)
ob_lower_arm.scale = (1.525, 1.525, 1.0)
ob_lower_arm.lineart.crease_threshold = 0.0
ob_mirror_axis.parent = ob_lower_arm
ob_mirror_axis.matrix_parent_inverse = Matrix(((-5.339e-08, -0.7071, 0.7071, -0.5429), (-2.211e-08, 0.7071, 0.7071, -0.5589), (-1.0, 2.211e-08, -5.339e-08, -0.1115), (0.0, 0.0, 0.0, 1.0)))
ob_mirror_axis.location = (-0.02745, -4.877e-17, 9.754e-17)
ob_mirror_axis.lineart.crease_threshold = 0.0
ob_stem.parent = ob_lamp_rig
ob_stem.matrix_parent_inverse = Matrix(((0.9767, 2.329e-07, 0.0, 0.02301), (0.0, 0.0, 0.9767, -0.7839), (2.329e-07, -0.9767, 0.0, 0.01508), (0.0, 0.0, 0.0, 1.0)))
ob_stem.location = (-0.02695, 0.003486, 0.002527)
ob_stem.scale = (1.314, 1.314, 1.314)
ob_stem.lineart.crease_threshold = 0.0
ob_cube.location = (-0.02626, 0.01377, 0.436)
ob_cube.scale = (0.0272, 0.02863, 0.03214)
ob_cube.hide_viewport = True
ob_cube.lineart.crease_threshold = 0.0
ob_base_lampara.location = (-0.02695, 0.003486, 0.002527)
ob_base_lampara.scale = (1.314, 1.314, 1.314)
ob_base_lampara.lineart.crease_threshold = 0.0
ob_base_curve.parent = ob_base_lampara
ob_base_curve.matrix_parent_inverse = Matrix(((0.7609, 0.0, 0.0, 0.02051), (0.0, 0.7609, 0.0, -0.002653), (0.0, 0.0, 0.7609, -0.001923), (0.0, 0.0, 0.0, 1.0)))
ob_base_curve.location = (-0.02695, 0.003486, 0.002527)
ob_base_curve.scale = (1.314, 1.314, 1.314)
ob_base_curve.lineart.crease_threshold = 0.0
ob_base_outline_curve.parent = ob_base_curve
ob_base_outline_curve.matrix_parent_inverse = Matrix(((1.0, 0.0, 0.0, 0.02695), (0.0, 1.0, 0.0, 0.4965), (0.0, 0.0, 1.0, -0.002527), (0.0, 0.0, 0.0, 1.0)))
ob_base_outline_curve.location = (-1.665, 0.005679, 3.008e-05)
ob_base_outline_curve.rotation_euler = (1.571, -0.0, 0.0)
ob_base_outline_curve.hide_viewport = True
ob_base_outline_curve.lineart.crease_threshold = 0.0
ob_a_lamparanatural.location = (-8.778, -4.699, 5.586)
ob_a_lamparanatural.rotation_euler = (1.101, -0.0, -0.7132)
ob_a_lamparanatural.scale = (1.945, 1.945, 1.945)
ob_a_lamparanatural.hide_viewport = True
ob_a_lamparanatural.lineart.crease_threshold = 0.0
ob_escenario.location = (0.0, 0.0, 0.0)
ob_escenario.scale = (22.45, 7.484, 7.484)
ob_escenario.lineart.crease_threshold = 0.0
ob_lamp.location = (4.076, 1.005, 5.904)
ob_lamp.rotation_euler = (0.6503, 0.05522, 1.866)
ob_lamp.lock_rotations_4d = False
ob_lamp.empty_display_type = 'ARROWS'
ob_lamp.color = (0.0, 0.0, 0.0, 0.0)
ob_lamp.lineart.crease_threshold = 0.0
ob_camera.location = (6.1, -6.649, 6.787)
ob_camera.rotation_euler = (0.9763, -7.175e-07, 19.76)
ob_camera.lock_rotations_4d = False
ob_camera.empty_display_type = 'ARROWS'
ob_camera.color = (0.0, 0.0, 0.0, 0.0)
ob_camera.hide_viewport = True
ob_camera.display_type = 'WIRE'
ob_camera.lineart.crease_threshold = 0.0
cu_beziercircle.bevel_object = ob_lamp_shade_outline

# ---- collection membership
col_collection_1.objects.link(ob_lamp_rig)
col_collection_1.objects.link(ob_lamp_shade_joint)
col_collection_1.objects.link(ob_lamp_shade_outline)
col_collection_1.objects.link(ob_lamp_shade_profile)
col_collection_1.objects.link(ob_upper_arm)
col_collection_1.objects.link(ob_lower_arm)
col_collection_1.objects.link(ob_mirror_axis)
col_collection_1.objects.link(ob_stem)
col_collection_1.objects.link(ob_cube)
col_collection_1.objects.link(ob_base_lampara)
col_collection_1.objects.link(ob_base_curve)
col_collection_1.objects.link(ob_base_outline_curve)
col_collection_1.objects.link(ob_a_lamparanatural)
col_collection_1.objects.link(ob_escenario)
col_collection_1.objects.link(ob_lamp)
col_collection_1.objects.link(ob_camera)

# ---- scene / render settings (as saved in the file)
scene.camera = ob_camera
scene.frame_start = 1; scene.frame_end = 250; scene.frame_set(1)
scene.render.engine = 'CYCLES'
scene.render.resolution_percentage = 50
scene.render.dither_intensity = 0.0
scene.cycles.use_denoising = False
scene.cycles.samples = 128
scene.cycles.sampling_pattern = 'TABULATED_SOBOL'
scene.cycles.use_adaptive_sampling = False
scene.cycles.use_light_tree = False
scene.view_settings.view_transform = 'Standard'
bpy.context.view_layer.update()
